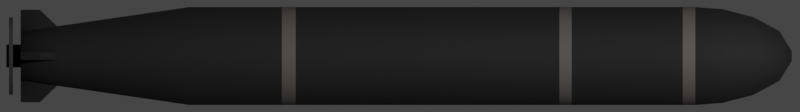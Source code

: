 # Source: mk70.blend  (saved by Blender 2.93.20; exported with 4.5.12 LTS)
import bpy
from mathutils import Matrix  # noqa: F401  (used for matrix-valued properties, if any)

bpy.ops.wm.read_factory_settings(use_empty=True)
scene = bpy.context.scene
scene.name = 'Scene'

# ---- collections
col_collection = bpy.data.collections.new('Collection'); scene.collection.children.link(col_collection)

# ---- materials (node trees are filled in below, after node groups)
mat_black = bpy.data.materials.new('Black')
mat_while = bpy.data.materials.new('While')
mat_gray = bpy.data.materials.new('Gray')

# ---- node groups
ng_mk48_shader = bpy.data.node_groups.new('Mk48 Shader', 'ShaderNodeTree')
_s = ng_mk48_shader.interface.new_socket(name='BSDF', in_out='OUTPUT', socket_type='NodeSocketShader')
_s = ng_mk48_shader.interface.new_socket(name='Color', in_out='INPUT', socket_type='NodeSocketColor')
_s.default_value = (0.2529, 0.2529, 0.2529, 1.0)
_s = ng_mk48_shader.interface.new_socket(name='Roughness', in_out='INPUT', socket_type='NodeSocketFloat')
_s.subtype = 'FACTOR'
_s.default_value = 0.5
_s.min_value = 0.0
_s.max_value = 1.0
_s = ng_mk48_shader.interface.new_socket(name='Metallic', in_out='INPUT', socket_type='NodeSocketFloat')
_s.subtype = 'FACTOR'
_s.default_value = 1.0
_s.min_value = 0.0
_s.max_value = 1.0
_N = ng_mk48_shader.nodes; _L = ng_mk48_shader.links
n0 = _N.new('NodeGroupOutput'); n0.name = 'Group Output'; n0.location = (421, 0)
n1 = _N.new('ShaderNodeBsdfPrincipled'); n1.name = 'Principled BSDF'; n1.location = (131, 46)
n1.distribution = 'GGX'
n1.subsurface_method = 'BURLEY'
n1.inputs[3].default_value = 1.45
n1.inputs[27].default_value = (0.0, 0.0, 0.0, 1.0)
n1.inputs[28].default_value = 1.0
n2 = _N.new('ShaderNodeAmbientOcclusion'); n2.name = 'Ambient Occlusion'; n2.location = (-85, 128)
n2.samples = 8
n3 = _N.new('ShaderNodeBevel'); n3.name = 'Bevel'; n3.location = (-265, -248)
n3.inputs[0].default_value = 0.1
n4 = _N.new('NodeGroupInput'); n4.name = 'Mk48 Shader'; n4.location = (-468, -27)
n5 = _N.new('ShaderNodeNewGeometry'); n5.name = 'Geometry'; n5.location = (-875, -245)
n6 = _N.new('ShaderNodeBump'); n6.name = 'Bump'; n6.location = (-470, -299)
n6.inputs[0].default_value = 0.01
n6.inputs[1].default_value = 1.0
n6.inputs[2].default_value = 1.0
n7 = _N.new('ShaderNodeTexNoise'); n7.name = 'Noise Texture'; n7.location = (-671, -234)
n7.inputs[2].default_value = 2.0
_L.new(n1.outputs[0], n0.inputs[0])
_L.new(n2.outputs[0], n1.inputs[0])
_L.new(n4.outputs[0], n2.inputs[0])
_L.new(n4.outputs[1], n1.inputs[2])
_L.new(n4.outputs[2], n1.inputs[1])
_L.new(n3.outputs[0], n2.inputs[2])
_L.new(n5.outputs[0], n7.inputs[0])
_L.new(n7.outputs[0], n6.inputs[3])
_L.new(n6.outputs[0], n3.inputs[1])
_L.new(n3.outputs[0], n1.inputs[5])
n0.is_active_output = True
ng_auto_smooth = bpy.data.node_groups.new('Auto Smooth', 'GeometryNodeTree')
_s = ng_auto_smooth.interface.new_socket(name='Geometry', in_out='OUTPUT', socket_type='NodeSocketGeometry')
_s = ng_auto_smooth.interface.new_socket(name='Geometry', in_out='INPUT', socket_type='NodeSocketGeometry')
_s = ng_auto_smooth.interface.new_socket(name='Angle', in_out='INPUT', socket_type='NodeSocketFloat')
_s.subtype = 'ANGLE'
_s.min_value = 0.0
_s.max_value = 3.142
ng_auto_smooth.is_modifier = True
_N = ng_auto_smooth.nodes; _L = ng_auto_smooth.links
n0 = _N.new('NodeGroupOutput'); n0.name = 'Group Output'; n0.location = (480, -100)
n1 = _N.new('NodeGroupInput'); n1.name = 'Group Input'; n1.location = (-420, -300)
n2 = _N.new('NodeGroupInput'); n2.name = 'Group Input.001'; n2.location = (-60, -100)
n3 = _N.new('GeometryNodeSetShadeSmooth'); n3.name = 'Set Shade Smooth'; n3.location = (120, -100)
n3.domain = 'EDGE'
n4 = _N.new('GeometryNodeSetShadeSmooth'); n4.name = 'Set Shade Smooth.001'; n4.location = (300, -100)
n5 = _N.new('GeometryNodeInputMeshEdgeAngle'); n5.name = 'Edge Angle'; n5.location = (-420, -220)
n6 = _N.new('GeometryNodeInputEdgeSmooth'); n6.name = 'Is Edge Smooth'; n6.location = (-60, -160)
n7 = _N.new('GeometryNodeInputShadeSmooth'); n7.name = 'Is Face Smooth'; n7.location = (-240, -340)
n8 = _N.new('FunctionNodeBooleanMath'); n8.name = 'Boolean Math'; n8.location = (-60, -220)
n9 = _N.new('FunctionNodeCompare'); n9.name = 'Compare'; n9.location = (-240, -180)
n9.operation = 'LESS_EQUAL'
_L.new(n5.outputs[0], n9.inputs[0])
_L.new(n4.outputs[0], n0.inputs[0])
_L.new(n1.outputs[1], n9.inputs[1])
_L.new(n9.outputs[0], n8.inputs[0])
_L.new(n7.outputs[0], n8.inputs[1])
_L.new(n2.outputs[0], n3.inputs[0])
_L.new(n6.outputs[0], n3.inputs[1])
_L.new(n3.outputs[0], n4.inputs[0])
_L.new(n8.outputs[0], n3.inputs[2])
n0.is_active_output = True

# ---- material node trees
mat_black.use_nodes = True; mat_black.node_tree.nodes.clear()
_N = mat_black.node_tree.nodes; _L = mat_black.node_tree.links
n0 = _N.new('ShaderNodeOutputMaterial'); n0.name = 'Material Output'; n0.location = (300, 300)
n1 = _N.new('ShaderNodeGroup'); n1.name = 'Mk48 Shader'; n1.location = (-18, 321)
n1.label = 'Mk48 Shader'
n1.node_tree = ng_mk48_shader
n1.inputs[0].default_value = (0.016, 0.016, 0.016, 1.0)
n1.inputs[1].default_value = 0.8
n1.inputs[2].default_value = 0.0
_L.new(n1.outputs[0], n0.inputs[0])
n0.is_active_output = True
mat_while.use_nodes = True; mat_while.node_tree.nodes.clear()
_N = mat_while.node_tree.nodes; _L = mat_while.node_tree.links
n0 = _N.new('ShaderNodeOutputMaterial'); n0.name = 'Material Output'; n0.location = (300, 300)
n1 = _N.new('ShaderNodeGroup'); n1.name = 'Mk48 Shader'; n1.location = (-18, 321)
n1.label = 'Mk48 Shader'
n1.node_tree = ng_mk48_shader
n1.inputs[0].default_value = (0.1282, 0.1162, 0.1097, 1.0)
n1.inputs[1].default_value = 0.7
n1.inputs[2].default_value = 0.0
_L.new(n1.outputs[0], n0.inputs[0])
n0.is_active_output = True
mat_gray.use_nodes = True; mat_gray.node_tree.nodes.clear()
_N = mat_gray.node_tree.nodes; _L = mat_gray.node_tree.links
n0 = _N.new('ShaderNodeOutputMaterial'); n0.name = 'Material Output'; n0.location = (300, 300)
n1 = _N.new('ShaderNodeGroup'); n1.name = 'Mk48 Shader'; n1.location = (-18, 321)
n1.label = 'Mk48 Shader'
n1.node_tree = ng_mk48_shader
n1.inputs[0].default_value = (0.09084, 0.1022, 0.09084, 1.0)
n1.inputs[1].default_value = 0.5
n1.inputs[2].default_value = 0.0
_L.new(n1.outputs[0], n0.inputs[0])
n0.is_active_output = True

# ---- world
world_world = bpy.data.worlds.new('World'); scene.world = world_world
world_world.use_sun_shadow = False
world_world.sun_shadow_jitter_overblur = 0.0

# ---- cameras
cam_camera = bpy.data.cameras.new('Camera')
cam_camera.type = 'ORTHO'
cam_camera.clip_end = 100.0
cam_camera.ortho_scale = 2.075

# ---- lights
light_light = bpy.data.lights.new('Light', 'POINT')
light_light.transmission_factor = 0.0
light_light.energy = 1000.0
light_light.shadow_soft_size = 0.1
light_light.shadow_maximum_resolution = 0.006
light_light.use_absolute_resolution = True

# ---- meshes
me_cylinder = bpy.data.meshes.new('Cylinder')
me_cylinder.from_pydata([(-1.333e-08, 0.02973, -1.0), (1.069e-08, 0.0127, 1.0), (0.005801, 0.02916, -1.0), (0.002478, 0.01246, 1.0), (0.01138, 0.02747, -1.0), (0.00486, 0.01173, 1.0), (0.01652, 0.02472, -1.0), (0.007056, 0.01056, 1.0), (0.02102, 0.02102, -1.0), (0.00898, 0.00898, 1.0), (0.02472, 0.01652, -1.0), (0.01056, 0.007056, 1.0), (0.02747, 0.01138, -1.0), (0.01173, 0.00486, 1.0), (0.02916, 0.005801, -1.0), (0.01246, 0.002478, 1.0), (0.02973, 1.731e-08, -1.0), (0.0127, 3.26e-08, 1.0), (0.02916, -0.005801, -1.0), (0.01246, -0.002478, 1.0), (0.02747, -0.01138, -1.0), (0.01173, -0.00486, 1.0), (0.02472, -0.01652, -1.0), (0.01056, -0.007056, 1.0), (0.02102, -0.02102, -1.0), (0.00898, -0.00898, 1.0), (0.01652, -0.02472, -1.0), (0.007056, -0.01056, 1.0), (0.01138, -0.02747, -1.0), (0.00486, -0.01173, 1.0), (0.005801, -0.02916, -1.0), (0.002478, -0.01246, 1.0), (-6.214e-09, -0.02973, -1.0), (6.551e-09, -0.0127, 1.0), (-0.005801, -0.02916, -1.0), (-0.002478, -0.01246, 1.0), (-0.01138, -0.02747, -1.0), (-0.00486, -0.01173, 1.0), (-0.01652, -0.02472, -1.0), (-0.007056, -0.01056, 1.0), (-0.02102, -0.02102, -1.0), (-0.00898, -0.00898, 1.0), (-0.02472, -0.01652, -1.0), (-0.01056, -0.007056, 1.0), (-0.02747, -0.01138, -1.0), (-0.01173, -0.00486, 1.0), (-0.02916, -0.005801, -1.0), (-0.01246, -0.002478, 1.0), (-0.02973, 4.855e-08, -1.0), (-0.0127, 4.39e-08, 1.0), (-0.02916, 0.005801, -1.0), (-0.01246, 0.002478, 1.0), (-0.02747, 0.01138, -1.0), (-0.01173, 0.00486, 1.0), (-0.02472, 0.01652, -1.0), (-0.01056, 0.007056, 1.0), (-0.02102, 0.02102, -1.0), (-0.00898, 0.00898, 1.0), (-0.01652, 0.02472, -1.0), (-0.007056, 0.01056, 1.0), (-0.01138, 0.02747, -1.0), (-0.00486, 0.01173, 1.0), (-0.005801, 0.02916, -1.0), (-0.002478, 0.01246, 1.0), (0.0, 0.127, 0.75), (0.02478, 0.1246, 0.75), (0.0486, 0.1173, 0.75), (0.07056, 0.1056, 0.75), (0.0898, 0.0898, 0.75), (0.1056, 0.07056, 0.75), (0.1173, 0.0486, 0.75), (0.1246, 0.02478, 0.75), (0.127, 9.588e-09, 0.75), (0.1246, -0.02478, 0.75), (0.1173, -0.0486, 0.75), (0.1056, -0.07056, 0.75), (0.0898, -0.0898, 0.75), (0.07056, -0.1056, 0.75), (0.0486, -0.1173, 0.75), (0.02478, -0.1246, 0.75), (-4.138e-08, -0.127, 0.75), (-0.02478, -0.1246, 0.75), (-0.0486, -0.1173, 0.75), (-0.07056, -0.1056, 0.75), (-0.0898, -0.0898, 0.75), (-0.1056, -0.07056, 0.75), (-0.1173, -0.0486, 0.75), (-0.1246, -0.02478, 0.75), (-0.127, 1.226e-07, 0.75), (-0.1246, 0.02478, 0.75), (-0.1173, 0.0486, 0.75), (-0.1056, 0.07056, 0.75), (-0.0898, 0.0898, 0.75), (-0.07056, 0.1056, 0.75), (-0.0486, 0.1173, 0.75), (-0.02478, 0.1246, 0.75), (5.023e-10, 0.1216, 0.8204), (2.441e-09, 0.1009, 0.9007), (5.836e-09, 0.06459, 0.9682), (0.0126, 0.06335, 0.9682), (0.01968, 0.09896, 0.9007), (0.02373, 0.1193, 0.8204), (0.02472, 0.05967, 0.9682), (0.03861, 0.09322, 0.9007), (0.04655, 0.1124, 0.8204), (0.03589, 0.05371, 0.9682), (0.05606, 0.0839, 0.9007), (0.06757, 0.1011, 0.8204), (0.04567, 0.04567, 0.9682), (0.07135, 0.07135, 0.9007), (0.086, 0.086, 0.8204), (0.05371, 0.03589, 0.9682), (0.0839, 0.05606, 0.9007), (0.1011, 0.06757, 0.8204), (0.05967, 0.02472, 0.9682), (0.09322, 0.03861, 0.9007), (0.1124, 0.04655, 0.8204), (0.06335, 0.0126, 0.9682), (0.09896, 0.01968, 0.9007), (0.1193, 0.02373, 0.8204), (0.06459, 2.215e-08, 0.9682), (0.1009, 1.484e-08, 0.9007), (0.1216, 1.067e-08, 0.8204), (0.06335, -0.0126, 0.9682), (0.09896, -0.01968, 0.9007), (0.1193, -0.02373, 0.8204), (0.05967, -0.02472, 0.9682), (0.09322, -0.03861, 0.9007), (0.1124, -0.04655, 0.8204), (0.05371, -0.03589, 0.9682), (0.0839, -0.05606, 0.9007), (0.1011, -0.06757, 0.8204), (0.04567, -0.04567, 0.9682), (0.07135, -0.07135, 0.9007), (0.086, -0.086, 0.8204), (0.03589, -0.05371, 0.9682), (0.05606, -0.0839, 0.9007), (0.06757, -0.1011, 0.8204), (0.02472, -0.05967, 0.9682), (0.03861, -0.09322, 0.9007), (0.04655, -0.1124, 0.8204), (0.0126, -0.06335, 0.9682), (0.01968, -0.09896, 0.9007), (0.02373, -0.1193, 0.8204), (-1.521e-08, -0.06459, 0.9682), (-3.044e-08, -0.1009, 0.9007), (-3.913e-08, -0.1216, 0.8204), (-0.0126, -0.06335, 0.9682), (-0.01968, -0.09896, 0.9007), (-0.02373, -0.1193, 0.8204), (-0.02472, -0.05967, 0.9682), (-0.03861, -0.09322, 0.9007), (-0.04655, -0.1124, 0.8204), (-0.03589, -0.05371, 0.9682), (-0.05606, -0.0839, 0.9007), (-0.06757, -0.1011, 0.8204), (-0.04567, -0.04567, 0.9682), (-0.07135, -0.07135, 0.9007), (-0.086, -0.086, 0.8204), (-0.05371, -0.03589, 0.9682), (-0.0839, -0.05606, 0.9007), (-0.1011, -0.06757, 0.8204), (-0.05967, -0.02472, 0.9682), (-0.09322, -0.03861, 0.9007), (-0.1124, -0.04655, 0.8204), (-0.06335, -0.0126, 0.9682), (-0.09896, -0.01968, 0.9007), (-0.1193, -0.02373, 0.8204), (-0.06459, 7.965e-08, 0.9682), (-0.1009, 1.047e-07, 0.9007), (-0.1216, 1.189e-07, 0.8204), (-0.06335, 0.0126, 0.9682), (-0.09896, 0.01968, 0.9007), (-0.1193, 0.02373, 0.8204), (-0.05967, 0.02472, 0.9682), (-0.09322, 0.03861, 0.9007), (-0.1124, 0.04655, 0.8204), (-0.05371, 0.03589, 0.9682), (-0.0839, 0.05606, 0.9007), (-0.1011, 0.06757, 0.8204), (-0.04567, 0.04567, 0.9682), (-0.07135, 0.07135, 0.9007), (-0.086, 0.08601, 0.8204), (-0.03589, 0.05371, 0.9682), (-0.05606, 0.0839, 0.9007), (-0.06757, 0.1011, 0.8204), (-0.02472, 0.05967, 0.9682), (-0.03861, 0.09322, 0.9007), (-0.04655, 0.1124, 0.8204), (-0.0126, 0.06335, 0.9682), (-0.01968, 0.09896, 0.9007), (-0.02373, 0.1193, 0.8204), (0.02478, 0.1246, -0.5625), (0.0486, 0.1173, -0.5625), (0.07056, 0.1056, -0.5625), (0.0898, 0.0898, -0.5625), (0.1056, 0.07056, -0.5625), (0.1173, 0.0486, -0.5625), (0.1246, 0.02478, -0.5625), (0.127, 9.588e-09, -0.5625), (0.1246, -0.02478, -0.5625), (0.1173, -0.0486, -0.5625), (0.1056, -0.07056, -0.5625), (0.0898, -0.0898, -0.5625), (0.07056, -0.1056, -0.5625), (0.0486, -0.1173, -0.5625), (0.02478, -0.1246, -0.5625), (-4.138e-08, -0.127, -0.5625), (-0.02478, -0.1246, -0.5625), (-0.0486, -0.1173, -0.5625), (-0.07056, -0.1056, -0.5625), (-0.0898, -0.0898, -0.5625), (-0.1056, -0.07056, -0.5625), (-0.1173, -0.0486, -0.5625), (-0.1246, -0.02478, -0.5625), (-0.127, 1.226e-07, -0.5625), (-0.1246, 0.02478, -0.5625), (-0.1173, 0.0486, -0.5625), (-0.1056, 0.07056, -0.5625), (-0.0898, 0.0898, -0.5625), (-0.07056, 0.1056, -0.5625), (-0.0486, 0.1173, -0.5625), (-0.02478, 0.1246, -0.5625), (0.0, 0.127, -0.5625), (3.986e-09, 0.0635, -1.0), (0.01239, 0.06228, -1.0), (0.0243, 0.05867, -1.0), (0.03528, 0.0528, -1.0), (0.0449, 0.0449, -1.0), (0.0528, 0.03528, -1.0), (0.05867, 0.0243, -1.0), (0.06228, 0.01239, -1.0), (0.0635, 2.249e-08, -1.0), (0.06228, -0.01239, -1.0), (0.05867, -0.0243, -1.0), (0.0528, -0.03528, -1.0), (0.0449, -0.0449, -1.0), (0.03528, -0.0528, -1.0), (0.0243, -0.05867, -1.0), (0.01239, -0.06228, -1.0), (-1.67e-08, -0.0635, -1.0), (-0.01239, -0.06228, -1.0), (-0.0243, -0.05867, -1.0), (-0.03528, -0.0528, -1.0), (-0.0449, -0.0449, -1.0), (-0.0528, -0.03528, -1.0), (-0.05867, -0.0243, -1.0), (-0.06228, -0.01239, -1.0), (-0.0635, 7.901e-08, -1.0), (-0.06228, 0.01239, -1.0), (-0.05867, 0.0243, -1.0), (-0.0528, 0.03528, -1.0), (-0.0449, 0.0449, -1.0), (-0.03528, 0.0528, -1.0), (-0.0243, 0.05867, -1.0), (-0.01239, 0.06228, -1.0), (-3.861e-08, 0.02973, -1.037), (0.005801, 0.02916, -1.037), (0.01138, 0.02747, -1.037), (0.01652, 0.02472, -1.037), (0.02102, 0.02102, -1.037), (0.02472, 0.01652, -1.037), (0.02747, 0.01138, -1.037), (0.02916, 0.005801, -1.037), (0.02973, 1.731e-08, -1.037), (0.02916, -0.005801, -1.037), (0.02747, -0.01138, -1.037), (0.02472, -0.01652, -1.037), (0.02102, -0.02102, -1.037), (0.01652, -0.02472, -1.037), (0.01138, -0.02747, -1.037), (0.005801, -0.02916, -1.037), (-3.15e-08, -0.02973, -1.037), (-0.005801, -0.02916, -1.037), (-0.01138, -0.02747, -1.037), (-0.01652, -0.02472, -1.037), (-0.02102, -0.02102, -1.037), (-0.02472, -0.01652, -1.037), (-0.02747, -0.01138, -1.037), (-0.02916, -0.005801, -1.037), (-0.02973, 4.855e-08, -1.037), (-0.02916, 0.005801, -1.037), (-0.02747, 0.01138, -1.037), (-0.02472, 0.01652, -1.037), (-0.02102, 0.02102, -1.037), (-0.01652, 0.02472, -1.037), (-0.01138, 0.02747, -1.037), (-0.005801, 0.02916, -1.037), (0.0, 0.127, 0.7172), (0.02478, 0.1246, 0.7172), (0.0486, 0.1173, 0.7172), (0.07056, 0.1056, 0.7172), (0.0898, 0.0898, 0.7172), (0.1056, 0.07056, 0.7172), (0.1173, 0.0486, 0.7172), (0.1246, 0.02478, 0.7172), (0.127, 9.588e-09, 0.7172), (0.1246, -0.02478, 0.7172), (0.1173, -0.0486, 0.7172), (0.1056, -0.07056, 0.7172), (0.0898, -0.0898, 0.7172), (0.07056, -0.1056, 0.7172), (0.0486, -0.1173, 0.7172), (0.02478, -0.1246, 0.7172), (-4.138e-08, -0.127, 0.7172), (-0.02478, -0.1246, 0.7172), (-0.0486, -0.1173, 0.7172), (-0.07056, -0.1056, 0.7172), (-0.0898, -0.0898, 0.7172), (-0.1056, -0.07056, 0.7172), (-0.1173, -0.0486, 0.7172), (-0.1246, -0.02478, 0.7172), (-0.127, 1.226e-07, 0.7172), (-0.1246, 0.02478, 0.7172), (-0.1173, 0.0486, 0.7172), (-0.1056, 0.07056, 0.7172), (-0.0898, 0.0898, 0.7172), (-0.07056, 0.1056, 0.7172), (-0.0486, 0.1173, 0.7172), (-0.02478, 0.1246, 0.7172), (0.02478, 0.1246, 0.3973), (0.0486, 0.1173, 0.3973), (0.07056, 0.1056, 0.3973), (0.0898, 0.0898, 0.3973), (0.1056, 0.07056, 0.3973), (0.1173, 0.0486, 0.3973), (0.1246, 0.02478, 0.3973), (0.127, 9.588e-09, 0.3973), (0.1246, -0.02478, 0.3973), (0.1173, -0.0486, 0.3973), (0.1056, -0.07056, 0.3973), (0.0898, -0.0898, 0.3973), (0.07056, -0.1056, 0.3973), (0.0486, -0.1173, 0.3973), (0.02478, -0.1246, 0.3973), (-4.138e-08, -0.127, 0.3973), (-0.02478, -0.1246, 0.3973), (-0.0486, -0.1173, 0.3973), (-0.07056, -0.1056, 0.3973), (-0.0898, -0.0898, 0.3973), (-0.1056, -0.07056, 0.3973), (-0.1173, -0.0486, 0.3973), (-0.1246, -0.02478, 0.3973), (-0.127, 1.226e-07, 0.3973), (-0.1246, 0.02478, 0.3973), (-0.1173, 0.0486, 0.3973), (-0.1056, 0.07056, 0.3973), (-0.0898, 0.0898, 0.3973), (-0.07056, 0.1056, 0.3973), (-0.0486, 0.1173, 0.3973), (-0.02478, 0.1246, 0.3973), (0.0, 0.127, 0.3973), (0.0, 0.127, 0.4293), (0.02478, 0.1246, 0.4293), (0.0486, 0.1173, 0.4293), (0.07056, 0.1056, 0.4293), (0.0898, 0.0898, 0.4293), (0.1056, 0.07056, 0.4293), (0.1173, 0.0486, 0.4293), (0.1246, 0.02478, 0.4293), (0.127, 9.588e-09, 0.4293), (0.1246, -0.02478, 0.4293), (0.1173, -0.0486, 0.4293), (0.1056, -0.07056, 0.4293), (0.0898, -0.0898, 0.4293), (0.07056, -0.1056, 0.4293), (0.0486, -0.1173, 0.4293), (0.02478, -0.1246, 0.4293), (-4.138e-08, -0.127, 0.4293), (-0.02478, -0.1246, 0.4293), (-0.0486, -0.1173, 0.4293), (-0.07056, -0.1056, 0.4293), (-0.0898, -0.0898, 0.4293), (-0.1056, -0.07056, 0.4293), (-0.1173, -0.0486, 0.4293), (-0.1246, -0.02478, 0.4293), (-0.127, 1.226e-07, 0.4293), (-0.1246, 0.02478, 0.4293), (-0.1173, 0.0486, 0.4293), (-0.1056, 0.07056, 0.4293), (-0.0898, 0.0898, 0.4293), (-0.07056, 0.1056, 0.4293), (-0.0486, 0.1173, 0.4293), (-0.02478, 0.1246, 0.4293), (0.02478, 0.1246, -0.3226), (0.0486, 0.1173, -0.3226), (0.07056, 0.1056, -0.3226), (0.0898, 0.0898, -0.3226), (0.1056, 0.07056, -0.3226), (0.1173, 0.0486, -0.3226), (0.1246, 0.02478, -0.3226), (0.127, 9.588e-09, -0.3226), (0.1246, -0.02478, -0.3226), (0.1173, -0.0486, -0.3226), (0.1056, -0.07056, -0.3226), (0.0898, -0.0898, -0.3226), (0.07056, -0.1056, -0.3226), (0.0486, -0.1173, -0.3226), (0.02478, -0.1246, -0.3226), (-4.138e-08, -0.127, -0.3226), (-0.02478, -0.1246, -0.3226), (-0.0486, -0.1173, -0.3226), (-0.07056, -0.1056, -0.3226), (-0.0898, -0.0898, -0.3226), (-0.1056, -0.07056, -0.3226), (-0.1173, -0.0486, -0.3226), (-0.1246, -0.02478, -0.3226), (-0.127, 1.226e-07, -0.3226), (-0.1246, 0.02478, -0.3226), (-0.1173, 0.0486, -0.3226), (-0.1056, 0.07056, -0.3226), (-0.0898, 0.0898, -0.3226), (-0.07056, 0.1056, -0.3226), (-0.0486, 0.1173, -0.3226), (-0.02478, 0.1246, -0.3226), (0.0, 0.127, -0.3226), (0.0, 0.127, -0.2866), (0.02478, 0.1246, -0.2866), (0.0486, 0.1173, -0.2866), (0.07056, 0.1056, -0.2866), (0.0898, 0.0898, -0.2866), (0.1056, 0.07056, -0.2866), (0.1173, 0.0486, -0.2866), (0.1246, 0.02478, -0.2866), (0.127, 9.588e-09, -0.2866), (0.1246, -0.02478, -0.2866), (0.1173, -0.0486, -0.2866), (0.1056, -0.07056, -0.2866), (0.0898, -0.0898, -0.2866), (0.07056, -0.1056, -0.2866), (0.0486, -0.1173, -0.2866), (0.02478, -0.1246, -0.2866), (-4.138e-08, -0.127, -0.2866), (-0.02478, -0.1246, -0.2866), (-0.0486, -0.1173, -0.2866), (-0.07056, -0.1056, -0.2866), (-0.0898, -0.0898, -0.2866), (-0.1056, -0.07056, -0.2866), (-0.1173, -0.0486, -0.2866), (-0.1246, -0.02478, -0.2866), (-0.127, 1.226e-07, -0.2866), (-0.1246, 0.02478, -0.2866), (-0.1173, 0.0486, -0.2866), (-0.1056, 0.07056, -0.2866), (-0.0898, 0.0898, -0.2866), (-0.07056, 0.1056, -0.2866), (-0.0486, 0.1173, -0.2866), (-0.02478, 0.1246, -0.2866)], [], [(98, 1, 3, 99), (99, 3, 5, 102), (102, 5, 7, 105), (105, 7, 9, 108), (108, 9, 11, 111), (111, 11, 13, 114), (114, 13, 15, 117), (117, 15, 17, 120), (120, 17, 19, 123), (123, 19, 21, 126), (126, 21, 23, 129), (129, 23, 25, 132), (132, 25, 27, 135), (135, 27, 29, 138), (138, 29, 31, 141), (141, 31, 33, 144), (144, 33, 35, 147), (147, 35, 37, 150), (150, 37, 39, 153), (153, 39, 41, 156), (156, 41, 43, 159), (159, 43, 45, 162), (162, 45, 47, 165), (165, 47, 49, 168), (168, 49, 51, 171), (171, 51, 53, 174), (174, 53, 55, 177), (177, 55, 57, 180), (180, 57, 59, 183), (183, 59, 61, 186), (3, 1, 63, 61, 59, 57, 55, 53, 51, 49, 47, 45, 43, 41, 39, 37, 35, 33, 31, 29, 27, 25, 23, 21, 19, 17, 15, 13, 11, 9, 7, 5), (186, 61, 63, 189), (189, 63, 1, 98), (20, 22, 267, 266), (319, 95, 64, 288), (318, 94, 95, 319), (317, 93, 94, 318), (316, 92, 93, 317), (315, 91, 92, 316), (314, 90, 91, 315), (313, 89, 90, 314), (312, 88, 89, 313), (311, 87, 88, 312), (310, 86, 87, 311), (309, 85, 86, 310), (308, 84, 85, 309), (307, 83, 84, 308), (306, 82, 83, 307), (305, 81, 82, 306), (304, 80, 81, 305), (303, 79, 80, 304), (302, 78, 79, 303), (301, 77, 78, 302), (300, 76, 77, 301), (299, 75, 76, 300), (298, 74, 75, 299), (297, 73, 74, 298), (296, 72, 73, 297), (295, 71, 72, 296), (294, 70, 71, 295), (293, 69, 70, 294), (292, 68, 69, 293), (291, 67, 68, 292), (290, 66, 67, 291), (289, 65, 66, 290), (288, 64, 65, 289), (95, 191, 96, 64), (191, 190, 97, 96), (190, 189, 98, 97), (94, 188, 191, 95), (188, 187, 190, 191), (187, 186, 189, 190), (93, 185, 188, 94), (185, 184, 187, 188), (184, 183, 186, 187), (92, 182, 185, 93), (182, 181, 184, 185), (181, 180, 183, 184), (91, 179, 182, 92), (179, 178, 181, 182), (178, 177, 180, 181), (90, 176, 179, 91), (176, 175, 178, 179), (175, 174, 177, 178), (89, 173, 176, 90), (173, 172, 175, 176), (172, 171, 174, 175), (88, 170, 173, 89), (170, 169, 172, 173), (169, 168, 171, 172), (87, 167, 170, 88), (167, 166, 169, 170), (166, 165, 168, 169), (86, 164, 167, 87), (164, 163, 166, 167), (163, 162, 165, 166), (85, 161, 164, 86), (161, 160, 163, 164), (160, 159, 162, 163), (84, 158, 161, 85), (158, 157, 160, 161), (157, 156, 159, 160), (83, 155, 158, 84), (155, 154, 157, 158), (154, 153, 156, 157), (82, 152, 155, 83), (152, 151, 154, 155), (151, 150, 153, 154), (81, 149, 152, 82), (149, 148, 151, 152), (148, 147, 150, 151), (80, 146, 149, 81), (146, 145, 148, 149), (145, 144, 147, 148), (79, 143, 146, 80), (143, 142, 145, 146), (142, 141, 144, 145), (78, 140, 143, 79), (140, 139, 142, 143), (139, 138, 141, 142), (77, 137, 140, 78), (137, 136, 139, 140), (136, 135, 138, 139), (76, 134, 137, 77), (134, 133, 136, 137), (133, 132, 135, 136), (75, 131, 134, 76), (131, 130, 133, 134), (130, 129, 132, 133), (74, 128, 131, 75), (128, 127, 130, 131), (127, 126, 129, 130), (73, 125, 128, 74), (125, 124, 127, 128), (124, 123, 126, 127), (72, 122, 125, 73), (122, 121, 124, 125), (121, 120, 123, 124), (71, 119, 122, 72), (119, 118, 121, 122), (118, 117, 120, 121), (70, 116, 119, 71), (116, 115, 118, 119), (115, 114, 117, 118), (69, 113, 116, 70), (113, 112, 115, 116), (112, 111, 114, 115), (68, 110, 113, 69), (110, 109, 112, 113), (109, 108, 111, 112), (67, 107, 110, 68), (107, 106, 109, 110), (106, 105, 108, 109), (66, 104, 107, 67), (104, 103, 106, 107), (103, 102, 105, 106), (65, 101, 104, 66), (101, 100, 103, 104), (100, 99, 102, 103), (64, 96, 101, 65), (96, 97, 100, 101), (97, 98, 99, 100), (224, 223, 192, 225), (225, 192, 193, 226), (226, 193, 194, 227), (227, 194, 195, 228), (228, 195, 196, 229), (229, 196, 197, 230), (230, 197, 198, 231), (231, 198, 199, 232), (232, 199, 200, 233), (233, 200, 201, 234), (234, 201, 202, 235), (235, 202, 203, 236), (236, 203, 204, 237), (237, 204, 205, 238), (238, 205, 206, 239), (239, 206, 207, 240), (240, 207, 208, 241), (241, 208, 209, 242), (242, 209, 210, 243), (243, 210, 211, 244), (244, 211, 212, 245), (245, 212, 213, 246), (246, 213, 214, 247), (247, 214, 215, 248), (248, 215, 216, 249), (249, 216, 217, 250), (250, 217, 218, 251), (251, 218, 219, 252), (252, 219, 220, 253), (253, 220, 221, 254), (254, 221, 222, 255), (255, 222, 223, 224), (2, 0, 224, 225), (4, 2, 225, 226), (6, 4, 226, 227), (8, 6, 227, 228), (10, 8, 228, 229), (12, 10, 229, 230), (14, 12, 230, 231), (16, 14, 231, 232), (18, 16, 232, 233), (20, 18, 233, 234), (22, 20, 234, 235), (24, 22, 235, 236), (26, 24, 236, 237), (28, 26, 237, 238), (30, 28, 238, 239), (32, 30, 239, 240), (34, 32, 240, 241), (36, 34, 241, 242), (38, 36, 242, 243), (40, 38, 243, 244), (42, 40, 244, 245), (44, 42, 245, 246), (46, 44, 246, 247), (48, 46, 247, 248), (50, 48, 248, 249), (52, 50, 249, 250), (54, 52, 250, 251), (56, 54, 251, 252), (58, 56, 252, 253), (60, 58, 253, 254), (62, 60, 254, 255), (0, 62, 255, 224), (256, 257, 258, 259, 260, 261, 262, 263, 264, 265, 266, 267, 268, 269, 270, 271, 272, 273, 274, 275, 276, 277, 278, 279, 280, 281, 282, 283, 284, 285, 286, 287), (48, 50, 281, 280), (22, 24, 268, 267), (50, 52, 282, 281), (24, 26, 269, 268), (52, 54, 283, 282), (26, 28, 270, 269), (0, 2, 257, 256), (54, 56, 284, 283), (28, 30, 271, 270), (2, 4, 258, 257), (56, 58, 285, 284), (30, 32, 272, 271), (4, 6, 259, 258), (58, 60, 286, 285), (32, 34, 273, 272), (6, 8, 260, 259), (60, 62, 287, 286), (34, 36, 274, 273), (8, 10, 261, 260), (62, 0, 256, 287), (36, 38, 275, 274), (10, 12, 262, 261), (38, 40, 276, 275), (12, 14, 263, 262), (40, 42, 277, 276), (14, 16, 264, 263), (42, 44, 278, 277), (16, 18, 265, 264), (44, 46, 279, 278), (18, 20, 266, 265), (46, 48, 280, 279), (352, 288, 289, 353), (353, 289, 290, 354), (354, 290, 291, 355), (355, 291, 292, 356), (356, 292, 293, 357), (357, 293, 294, 358), (358, 294, 295, 359), (359, 295, 296, 360), (360, 296, 297, 361), (361, 297, 298, 362), (362, 298, 299, 363), (363, 299, 300, 364), (364, 300, 301, 365), (365, 301, 302, 366), (366, 302, 303, 367), (367, 303, 304, 368), (368, 304, 305, 369), (369, 305, 306, 370), (370, 306, 307, 371), (371, 307, 308, 372), (372, 308, 309, 373), (373, 309, 310, 374), (374, 310, 311, 375), (375, 311, 312, 376), (376, 312, 313, 377), (377, 313, 314, 378), (378, 314, 315, 379), (379, 315, 316, 380), (380, 316, 317, 381), (381, 317, 318, 382), (382, 318, 319, 383), (383, 319, 288, 352), (447, 350, 351, 416), (446, 349, 350, 447), (445, 348, 349, 446), (444, 347, 348, 445), (443, 346, 347, 444), (442, 345, 346, 443), (441, 344, 345, 442), (440, 343, 344, 441), (439, 342, 343, 440), (438, 341, 342, 439), (437, 340, 341, 438), (436, 339, 340, 437), (435, 338, 339, 436), (434, 337, 338, 435), (433, 336, 337, 434), (432, 335, 336, 433), (431, 334, 335, 432), (430, 333, 334, 431), (429, 332, 333, 430), (428, 331, 332, 429), (427, 330, 331, 428), (426, 329, 330, 427), (425, 328, 329, 426), (424, 327, 328, 425), (423, 326, 327, 424), (422, 325, 326, 423), (421, 324, 325, 422), (420, 323, 324, 421), (419, 322, 323, 420), (418, 321, 322, 419), (417, 320, 321, 418), (416, 351, 320, 417), (350, 383, 352, 351), (349, 382, 383, 350), (348, 381, 382, 349), (347, 380, 381, 348), (346, 379, 380, 347), (345, 378, 379, 346), (344, 377, 378, 345), (343, 376, 377, 344), (342, 375, 376, 343), (341, 374, 375, 342), (340, 373, 374, 341), (339, 372, 373, 340), (338, 371, 372, 339), (337, 370, 371, 338), (336, 369, 370, 337), (335, 368, 369, 336), (334, 367, 368, 335), (333, 366, 367, 334), (332, 365, 366, 333), (331, 364, 365, 332), (330, 363, 364, 331), (329, 362, 363, 330), (328, 361, 362, 329), (327, 360, 361, 328), (326, 359, 360, 327), (325, 358, 359, 326), (324, 357, 358, 325), (323, 356, 357, 324), (322, 355, 356, 323), (321, 354, 355, 322), (320, 353, 354, 321), (351, 352, 353, 320), (223, 415, 384, 192), (192, 384, 385, 193), (193, 385, 386, 194), (194, 386, 387, 195), (195, 387, 388, 196), (196, 388, 389, 197), (197, 389, 390, 198), (198, 390, 391, 199), (199, 391, 392, 200), (200, 392, 393, 201), (201, 393, 394, 202), (202, 394, 395, 203), (203, 395, 396, 204), (204, 396, 397, 205), (205, 397, 398, 206), (206, 398, 399, 207), (207, 399, 400, 208), (208, 400, 401, 209), (209, 401, 402, 210), (210, 402, 403, 211), (211, 403, 404, 212), (212, 404, 405, 213), (213, 405, 406, 214), (214, 406, 407, 215), (215, 407, 408, 216), (216, 408, 409, 217), (217, 409, 410, 218), (218, 410, 411, 219), (219, 411, 412, 220), (220, 412, 413, 221), (221, 413, 414, 222), (222, 414, 415, 223), (415, 416, 417, 384), (384, 417, 418, 385), (385, 418, 419, 386), (386, 419, 420, 387), (387, 420, 421, 388), (388, 421, 422, 389), (389, 422, 423, 390), (390, 423, 424, 391), (391, 424, 425, 392), (392, 425, 426, 393), (393, 426, 427, 394), (394, 427, 428, 395), (395, 428, 429, 396), (396, 429, 430, 397), (397, 430, 431, 398), (398, 431, 432, 399), (399, 432, 433, 400), (400, 433, 434, 401), (401, 434, 435, 402), (402, 435, 436, 403), (403, 436, 437, 404), (404, 437, 438, 405), (405, 438, 439, 406), (406, 439, 440, 407), (407, 440, 441, 408), (408, 441, 442, 409), (409, 442, 443, 410), (410, 443, 444, 411), (411, 444, 445, 412), (412, 445, 446, 413), (413, 446, 447, 414), (414, 447, 416, 415)])
me_cylinder.polygons.foreach_set('use_smooth', [True] * 418)
me_cylinder.polygons.foreach_set('material_index', [0, 0, 0, 0, 0, 0, 0, 0, 0, 0, 0, 0, 0, 0, 0, 0, 0, 0, 0, 0, 0, 0, 0, 0, 0, 0, 0, 0, 0, 0, 0, 0, 0, 0, 1, 1, 1, 1, 1, 1, 1, 1, 1, 1, 1, 1, 1, 1, 1, 1, 1, 1, 1, 1, 1, 1, 1, 1, 1, 1, 1, 1, 1, 1, 1, 1, 0, 0, 0, 0, 0, 0, 0, 0, 0, 0, 0, 0, 0, 0, 0, 0, 0, 0, 0, 0, 0, 0, 0, 0, 0, 0, 0, 0, 0, 0, 0, 0, 0, 0, 0, 0, 0, 0, 0, 0, 0, 0, 0, 0, 0, 0, 0, 0, 0, 0, 0, 0, 0, 0, 0, 0, 0, 0, 0, 0, 0, 0, 0, 0, 0, 0, 0, 0, 0, 0, 0, 0, 0, 0, 0, 0, 0, 0, 0, 0, 0, 0, 0, 0, 0, 0, 0, 0, 0, 0, 0, 0, 0, 0, 0, 0, 0, 0, 0, 0, 0, 0, 0, 0, 0, 0, 0, 0, 0, 0, 0, 0, 0, 0, 0, 0, 0, 0, 0, 0, 0, 0, 0, 0, 0, 0, 0, 0, 0, 0, 0, 0, 0, 0, 0, 0, 0, 0, 0, 0, 0, 0, 0, 0, 0, 0, 0, 0, 0, 0, 0, 0, 0, 0, 0, 0, 0, 0, 0, 0, 0, 0, 0, 0, 0, 0, 0, 0, 0, 0, 0, 0, 0, 0, 0, 0, 0, 0, 0, 0, 0, 0, 0, 0, 0, 0, 0, 0, 0, 0, 0, 0, 0, 0, 0, 0, 0, 0, 0, 0, 0, 0, 0, 0, 0, 0, 0, 0, 0, 0, 0, 0, 0, 0, 0, 0, 0, 0, 0, 0, 0, 0, 0, 0, 0, 0, 0, 0, 0, 0, 0, 0, 0, 0, 0, 0, 0, 0, 0, 0, 0, 0, 0, 0, 0, 0, 0, 0, 0, 0, 0, 0, 0, 0, 0, 0, 1, 1, 1, 1, 1, 1, 1, 1, 1, 1, 1, 1, 1, 1, 1, 1, 1, 1, 1, 1, 1, 1, 1, 1, 1, 1, 1, 1, 1, 1, 1, 1, 0, 0, 0, 0, 0, 0, 0, 0, 0, 0, 0, 0, 0, 0, 0, 0, 0, 0, 0, 0, 0, 0, 0, 0, 0, 0, 0, 0, 0, 0, 0, 0, 1, 1, 1, 1, 1, 1, 1, 1, 1, 1, 1, 1, 1, 1, 1, 1, 1, 1, 1, 1, 1, 1, 1, 1, 1, 1, 1, 1, 1, 1, 1, 1])
_uv = me_cylinder.uv_layers.new(name='UVMap')
_uv.uv.foreach_set('vector', [1.0, 0.9844, 1.0, 1.0, 0.9688, 1.0, 0.9688, 0.9844, 0.9688, 0.9844, 0.9688, 1.0, 0.9375, 1.0, 0.9375, 0.9844, 0.9375, 0.9844, 0.9375, 1.0, 0.9062, 1.0, 0.9062, 0.9844, 0.9062, 0.9844, 0.9062, 1.0, 0.875, 1.0, 0.875, 0.9844, 0.875, 0.9844, 0.875, 1.0, 0.8438, 1.0, 0.8438, 0.9844, 0.8438, 0.9844, 0.8438, 1.0, 0.8125, 1.0, 0.8125, 0.9844, 0.8125, 0.9844, 0.8125, 1.0, 0.7812, 1.0, 0.7812, 0.9844, 0.7812, 0.9844, 0.7812, 1.0, 0.75, 1.0, 0.75, 0.9844, 0.75, 0.9844, 0.75, 1.0, 0.7188, 1.0, 0.7188, 0.9844, 0.7188, 0.9844, 0.7188, 1.0, 0.6875, 1.0, 0.6875, 0.9844, 0.6875, 0.9844, 0.6875, 1.0, 0.6562, 1.0, 0.6562, 0.9844, 0.6562, 0.9844, 0.6562, 1.0, 0.625, 1.0, 0.625, 0.9844, 0.625, 0.9844, 0.625, 1.0, 0.5938, 1.0, 0.5938, 0.9844, 0.5938, 0.9844, 0.5938, 1.0, 0.5625, 1.0, 0.5625, 0.9844, 0.5625, 0.9844, 0.5625, 1.0, 0.5312, 1.0, 0.5312, 0.9844, 0.5312, 0.9844, 0.5312, 1.0, 0.5, 1.0, 0.5, 0.9844, 0.5, 0.9844, 0.5, 1.0, 0.4688, 1.0, 0.4688, 0.9844, 0.4688, 0.9844, 0.4688, 1.0, 0.4375, 1.0, 0.4375, 0.9844, 0.4375, 0.9844, 0.4375, 1.0, 0.4062, 1.0, 0.4062, 0.9844, 0.4062, 0.9844, 0.4062, 1.0, 0.375, 1.0, 0.375, 0.9844, 0.375, 0.9844, 0.375, 1.0, 0.3438, 1.0, 0.3438, 0.9844, 0.3438, 0.9844, 0.3438, 1.0, 0.3125, 1.0, 0.3125, 0.9844, 0.3125, 0.9844, 0.3125, 1.0, 0.2812, 1.0, 0.2812, 0.9844, 0.2812, 0.9844, 0.2812, 1.0, 0.25, 1.0, 0.25, 0.9844, 0.25, 0.9844, 0.25, 1.0, 0.2188, 1.0, 0.2188, 0.9844, 0.2188, 0.9844, 0.2188, 1.0, 0.1875, 1.0, 0.1875, 0.9844, 0.1875, 0.9844, 0.1875, 1.0, 0.1562, 1.0, 0.1562, 0.9844, 0.1562, 0.9844, 0.1562, 1.0, 0.125, 1.0, 0.125, 0.9844, 0.125, 0.9844, 0.125, 1.0, 0.09375, 1.0, 0.09375, 0.9844, 0.09375, 0.9844, 0.09375, 1.0, 0.0625, 1.0, 0.0625, 0.9844, 0.2968, 0.4854, 0.25, 0.49, 0.2032, 0.4854, 0.1582, 0.4717, 0.1167, 0.4496, 0.08029, 0.4197, 0.05045, 0.3833, 0.02827, 0.3418, 0.01461, 0.2968, 0.01, 0.25, 0.01461, 0.2032, 0.02827, 0.1582, 0.05045, 0.1167, 0.08029, 0.08029, 0.1167, 0.05045, 0.1582, 0.02827, 0.2032, 0.01461, 0.25, 0.01, 0.2968, 0.01461, 0.3418, 0.02827, 0.3833, 0.05045, 0.4197, 0.08029, 0.4496, 0.1167, 0.4717, 0.1582, 0.4854, 0.2032, 0.49, 0.25, 0.4854, 0.2968, 0.4717, 0.3418, 0.4496, 0.3833, 0.4197, 0.4197, 0.3833, 0.4496, 0.3418, 0.4717, 0.0625, 0.9844, 0.0625, 1.0, 0.03125, 1.0, 0.03125, 0.9844, 0.03125, 0.9844, 0.03125, 1.0, 0.0, 1.0, 0.0, 0.9844, 0.8538, 0.207, 0.8434, 0.1876, 0.8434, 0.1876, 0.8538, 0.207, 0.03125, 0.9293, 0.03125, 0.9375, 0.0, 0.9375, 0.0, 0.9293, 0.0625, 0.9293, 0.0625, 0.9375, 0.03125, 0.9375, 0.03125, 0.9293, 0.09375, 0.9293, 0.09375, 0.9375, 0.0625, 0.9375, 0.0625, 0.9293, 0.125, 0.9293, 0.125, 0.9375, 0.09375, 0.9375, 0.09375, 0.9293, 0.1562, 0.9293, 0.1562, 0.9375, 0.125, 0.9375, 0.125, 0.9293, 0.1875, 0.9293, 0.1875, 0.9375, 0.1562, 0.9375, 0.1562, 0.9293, 0.2188, 0.9293, 0.2188, 0.9375, 0.1875, 0.9375, 0.1875, 0.9293, 0.25, 0.9293, 0.25, 0.9375, 0.2188, 0.9375, 0.2188, 0.9293, 0.2812, 0.9293, 0.2812, 0.9375, 0.25, 0.9375, 0.25, 0.9293, 0.3125, 0.9293, 0.3125, 0.9375, 0.2812, 0.9375, 0.2812, 0.9293, 0.3438, 0.9293, 0.3438, 0.9375, 0.3125, 0.9375, 0.3125, 0.9293, 0.375, 0.9293, 0.375, 0.9375, 0.3438, 0.9375, 0.3438, 0.9293, 0.4062, 0.9293, 0.4062, 0.9375, 0.375, 0.9375, 0.375, 0.9293, 0.4375, 0.9293, 0.4375, 0.9375, 0.4062, 0.9375, 0.4062, 0.9293, 0.4688, 0.9293, 0.4688, 0.9375, 0.4375, 0.9375, 0.4375, 0.9293, 0.5, 0.9293, 0.5, 0.9375, 0.4688, 0.9375, 0.4688, 0.9293, 0.5312, 0.9293, 0.5312, 0.9375, 0.5, 0.9375, 0.5, 0.9293, 0.5625, 0.9293, 0.5625, 0.9375, 0.5312, 0.9375, 0.5312, 0.9293, 0.5938, 0.9293, 0.5938, 0.9375, 0.5625, 0.9375, 0.5625, 0.9293, 0.625, 0.9293, 0.625, 0.9375, 0.5938, 0.9375, 0.5938, 0.9293, 0.6562, 0.9293, 0.6562, 0.9375, 0.625, 0.9375, 0.625, 0.9293, 0.6875, 0.9293, 0.6875, 0.9375, 0.6562, 0.9375, 0.6562, 0.9293, 0.7188, 0.9293, 0.7188, 0.9375, 0.6875, 0.9375, 0.6875, 0.9293, 0.75, 0.9293, 0.75, 0.9375, 0.7188, 0.9375, 0.7188, 0.9293, 0.7812, 0.9293, 0.7812, 0.9375, 0.75, 0.9375, 0.75, 0.9293, 0.8125, 0.9293, 0.8125, 0.9375, 0.7812, 0.9375, 0.7812, 0.9293, 0.8438, 0.9293, 0.8438, 0.9375, 0.8125, 0.9375, 0.8125, 0.9293, 0.875, 0.9293, 0.875, 0.9375, 0.8438, 0.9375, 0.8438, 0.9293, 0.9062, 0.9293, 0.9062, 0.9375, 0.875, 0.9375, 0.875, 0.9293, 0.9375, 0.9293, 0.9375, 0.9375, 0.9062, 0.9375, 0.9062, 0.9293, 0.9687, 0.9293, 0.9688, 0.9375, 0.9375, 0.9375, 0.9375, 0.9293, 1.0, 0.9293, 1.0, 0.9375, 0.9688, 0.9375, 0.9687, 0.9293, 0.03125, 0.9375, 0.03125, 0.9531, 0.0, 0.9531, 0.0, 0.9375, 0.03125, 0.9531, 0.03125, 0.9687, 0.0, 0.9688, 0.0, 0.9531, 0.03125, 0.9687, 0.03125, 0.9844, 0.0, 0.9844, 0.0, 0.9688, 0.0625, 0.9375, 0.0625, 0.9531, 0.03125, 0.9531, 0.03125, 0.9375, 0.0625, 0.9531, 0.0625, 0.9688, 0.03125, 0.9687, 0.03125, 0.9531, 0.0625, 0.9688, 0.0625, 0.9844, 0.03125, 0.9844, 0.03125, 0.9687, 0.09375, 0.9375, 0.09375, 0.9531, 0.0625, 0.9531, 0.0625, 0.9375, 0.09375, 0.9531, 0.09375, 0.9687, 0.0625, 0.9688, 0.0625, 0.9531, 0.09375, 0.9687, 0.09375, 0.9844, 0.0625, 0.9844, 0.0625, 0.9688, 0.125, 0.9375, 0.125, 0.9531, 0.09375, 0.9531, 0.09375, 0.9375, 0.125, 0.9531, 0.125, 0.9687, 0.09375, 0.9687, 0.09375, 0.9531, 0.125, 0.9687, 0.125, 0.9844, 0.09375, 0.9844, 0.09375, 0.9687, 0.1562, 0.9375, 0.1562, 0.9531, 0.125, 0.9531, 0.125, 0.9375, 0.1562, 0.9531, 0.1562, 0.9687, 0.125, 0.9687, 0.125, 0.9531, 0.1562, 0.9687, 0.1562, 0.9844, 0.125, 0.9844, 0.125, 0.9687, 0.1875, 0.9375, 0.1875, 0.9531, 0.1562, 0.9531, 0.1562, 0.9375, 0.1875, 0.9531, 0.1875, 0.9687, 0.1562, 0.9687, 0.1562, 0.9531, 0.1875, 0.9687, 0.1875, 0.9844, 0.1562, 0.9844, 0.1562, 0.9687, 0.2188, 0.9375, 0.2188, 0.9531, 0.1875, 0.9531, 0.1875, 0.9375, 0.2188, 0.9531, 0.2188, 0.9687, 0.1875, 0.9687, 0.1875, 0.9531, 0.2188, 0.9687, 0.2188, 0.9844, 0.1875, 0.9844, 0.1875, 0.9687, 0.25, 0.9375, 0.25, 0.9531, 0.2188, 0.9531, 0.2188, 0.9375, 0.25, 0.9531, 0.25, 0.9687, 0.2188, 0.9687, 0.2188, 0.9531, 0.25, 0.9687, 0.25, 0.9844, 0.2188, 0.9844, 0.2188, 0.9687, 0.2812, 0.9375, 0.2812, 0.9531, 0.25, 0.9531, 0.25, 0.9375, 0.2812, 0.9531, 0.2812, 0.9687, 0.25, 0.9687, 0.25, 0.9531, 0.2812, 0.9687, 0.2812, 0.9844, 0.25, 0.9844, 0.25, 0.9687, 0.3125, 0.9375, 0.3125, 0.9531, 0.2812, 0.9531, 0.2812, 0.9375, 0.3125, 0.9531, 0.3125, 0.9687, 0.2812, 0.9687, 0.2812, 0.9531, 0.3125, 0.9687, 0.3125, 0.9844, 0.2812, 0.9844, 0.2812, 0.9687, 0.3438, 0.9375, 0.3438, 0.9531, 0.3125, 0.9531, 0.3125, 0.9375, 0.3438, 0.9531, 0.3438, 0.9687, 0.3125, 0.9687, 0.3125, 0.9531, 0.3438, 0.9687, 0.3438, 0.9844, 0.3125, 0.9844, 0.3125, 0.9687, 0.375, 0.9375, 0.375, 0.9531, 0.3438, 0.9531, 0.3438, 0.9375, 0.375, 0.9531, 0.375, 0.9687, 0.3438, 0.9687, 0.3438, 0.9531, 0.375, 0.9687, 0.375, 0.9844, 0.3438, 0.9844, 0.3438, 0.9687, 0.4062, 0.9375, 0.4062, 0.9531, 0.375, 0.9531, 0.375, 0.9375, 0.4062, 0.9531, 0.4062, 0.9687, 0.375, 0.9687, 0.375, 0.9531, 0.4062, 0.9687, 0.4062, 0.9844, 0.375, 0.9844, 0.375, 0.9687, 0.4375, 0.9375, 0.4375, 0.9531, 0.4062, 0.9531, 0.4062, 0.9375, 0.4375, 0.9531, 0.4375, 0.9687, 0.4062, 0.9687, 0.4062, 0.9531, 0.4375, 0.9687, 0.4375, 0.9844, 0.4062, 0.9844, 0.4062, 0.9687, 0.4688, 0.9375, 0.4688, 0.9531, 0.4375, 0.9531, 0.4375, 0.9375, 0.4688, 0.9531, 0.4687, 0.9687, 0.4375, 0.9687, 0.4375, 0.9531, 0.4687, 0.9687, 0.4688, 0.9844, 0.4375, 0.9844, 0.4375, 0.9687, 0.5, 0.9375, 0.5, 0.9531, 0.4688, 0.9531, 0.4688, 0.9375, 0.5, 0.9531, 0.5, 0.9687, 0.4687, 0.9687, 0.4688, 0.9531, 0.5, 0.9687, 0.5, 0.9844, 0.4688, 0.9844, 0.4687, 0.9687, 0.5312, 0.9375, 0.5312, 0.9531, 0.5, 0.9531, 0.5, 0.9375, 0.5312, 0.9531, 0.5312, 0.9687, 0.5, 0.9687, 0.5, 0.9531, 0.5312, 0.9687, 0.5312, 0.9844, 0.5, 0.9844, 0.5, 0.9687, 0.5625, 0.9375, 0.5625, 0.9531, 0.5312, 0.9531, 0.5312, 0.9375, 0.5625, 0.9531, 0.5625, 0.9687, 0.5312, 0.9687, 0.5312, 0.9531, 0.5625, 0.9687, 0.5625, 0.9844, 0.5312, 0.9844, 0.5312, 0.9687, 0.5938, 0.9375, 0.5938, 0.9531, 0.5625, 0.9531, 0.5625, 0.9375, 0.5938, 0.9531, 0.5938, 0.9687, 0.5625, 0.9687, 0.5625, 0.9531, 0.5938, 0.9687, 0.5938, 0.9844, 0.5625, 0.9844, 0.5625, 0.9687, 0.625, 0.9375, 0.625, 0.9531, 0.5938, 0.9531, 0.5938, 0.9375, 0.625, 0.9531, 0.625, 0.9687, 0.5938, 0.9687, 0.5938, 0.9531, 0.625, 0.9687, 0.625, 0.9844, 0.5938, 0.9844, 0.5938, 0.9687, 0.6562, 0.9375, 0.6562, 0.9531, 0.625, 0.9531, 0.625, 0.9375, 0.6562, 0.9531, 0.6562, 0.9687, 0.625, 0.9687, 0.625, 0.9531, 0.6562, 0.9687, 0.6562, 0.9844, 0.625, 0.9844, 0.625, 0.9687, 0.6875, 0.9375, 0.6875, 0.9531, 0.6562, 0.9531, 0.6562, 0.9375, 0.6875, 0.9531, 0.6875, 0.9687, 0.6562, 0.9687, 0.6562, 0.9531, 0.6875, 0.9687, 0.6875, 0.9844, 0.6562, 0.9844, 0.6562, 0.9687, 0.7188, 0.9375, 0.7188, 0.9531, 0.6875, 0.9531, 0.6875, 0.9375, 0.7188, 0.9531, 0.7188, 0.9687, 0.6875, 0.9687, 0.6875, 0.9531, 0.7188, 0.9687, 0.7188, 0.9844, 0.6875, 0.9844, 0.6875, 0.9687, 0.75, 0.9375, 0.75, 0.9531, 0.7188, 0.9531, 0.7188, 0.9375, 0.75, 0.9531, 0.75, 0.9687, 0.7188, 0.9687, 0.7188, 0.9531, 0.75, 0.9687, 0.75, 0.9844, 0.7188, 0.9844, 0.7188, 0.9687, 0.7812, 0.9375, 0.7812, 0.9531, 0.75, 0.9531, 0.75, 0.9375, 0.7812, 0.9531, 0.7812, 0.9687, 0.75, 0.9687, 0.75, 0.9531, 0.7812, 0.9687, 0.7812, 0.9844, 0.75, 0.9844, 0.75, 0.9687, 0.8125, 0.9375, 0.8125, 0.9531, 0.7812, 0.9531, 0.7812, 0.9375, 0.8125, 0.9531, 0.8125, 0.9687, 0.7812, 0.9687, 0.7812, 0.9531, 0.8125, 0.9687, 0.8125, 0.9844, 0.7812, 0.9844, 0.7812, 0.9687, 0.8438, 0.9375, 0.8438, 0.9531, 0.8125, 0.9531, 0.8125, 0.9375, 0.8438, 0.9531, 0.8437, 0.9687, 0.8125, 0.9687, 0.8125, 0.9531, 0.8437, 0.9687, 0.8438, 0.9844, 0.8125, 0.9844, 0.8125, 0.9687, 0.875, 0.9375, 0.875, 0.9531, 0.8438, 0.9531, 0.8438, 0.9375, 0.875, 0.9531, 0.875, 0.9687, 0.8437, 0.9687, 0.8438, 0.9531, 0.875, 0.9687, 0.875, 0.9844, 0.8438, 0.9844, 0.8437, 0.9687, 0.9062, 0.9375, 0.9062, 0.9531, 0.875, 0.9531, 0.875, 0.9375, 0.9062, 0.9531, 0.9062, 0.9687, 0.875, 0.9687, 0.875, 0.9531, 0.9062, 0.9687, 0.9062, 0.9844, 0.875, 0.9844, 0.875, 0.9687, 0.9375, 0.9375, 0.9375, 0.9531, 0.9062, 0.9531, 0.9062, 0.9375, 0.9375, 0.9531, 0.9375, 0.9687, 0.9062, 0.9687, 0.9062, 0.9531, 0.9375, 0.9687, 0.9375, 0.9844, 0.9062, 0.9844, 0.9062, 0.9687, 0.9688, 0.9375, 0.9688, 0.9531, 0.9375, 0.9531, 0.9375, 0.9375, 0.9688, 0.9531, 0.9688, 0.9687, 0.9375, 0.9687, 0.9375, 0.9531, 0.9688, 0.9687, 0.9688, 0.9844, 0.9375, 0.9844, 0.9375, 0.9687, 1.0, 0.9375, 1.0, 0.9531, 0.9688, 0.9531, 0.9688, 0.9375, 1.0, 0.9531, 1.0, 0.9688, 0.9688, 0.9687, 0.9688, 0.9531, 1.0, 0.9688, 1.0, 0.9844, 0.9688, 0.9844, 0.9688, 0.9687, 1.0, 0.5, 1.0, 0.6094, 0.9688, 0.6094, 0.9688, 0.5, 0.9688, 0.5, 0.9688, 0.6094, 0.9375, 0.6094, 0.9375, 0.5, 0.9375, 0.5, 0.9375, 0.6094, 0.9062, 0.6094, 0.9062, 0.5, 0.9062, 0.5, 0.9062, 0.6094, 0.875, 0.6094, 0.875, 0.5, 0.875, 0.5, 0.875, 0.6094, 0.8438, 0.6094, 0.8438, 0.5, 0.8438, 0.5, 0.8438, 0.6094, 0.8125, 0.6094, 0.8125, 0.5, 0.8125, 0.5, 0.8125, 0.6094, 0.7812, 0.6094, 0.7812, 0.5, 0.7812, 0.5, 0.7812, 0.6094, 0.75, 0.6094, 0.75, 0.5, 0.75, 0.5, 0.75, 0.6094, 0.7188, 0.6094, 0.7188, 0.5, 0.7188, 0.5, 0.7188, 0.6094, 0.6875, 0.6094, 0.6875, 0.5, 0.6875, 0.5, 0.6875, 0.6094, 0.6562, 0.6094, 0.6562, 0.5, 0.6562, 0.5, 0.6562, 0.6094, 0.625, 0.6094, 0.625, 0.5, 0.625, 0.5, 0.625, 0.6094, 0.5938, 0.6094, 0.5938, 0.5, 0.5938, 0.5, 0.5938, 0.6094, 0.5625, 0.6094, 0.5625, 0.5, 0.5625, 0.5, 0.5625, 0.6094, 0.5312, 0.6094, 0.5312, 0.5, 0.5312, 0.5, 0.5312, 0.6094, 0.5, 0.6094, 0.5, 0.5, 0.5, 0.5, 0.5, 0.6094, 0.4688, 0.6094, 0.4688, 0.5, 0.4688, 0.5, 0.4688, 0.6094, 0.4375, 0.6094, 0.4375, 0.5, 0.4375, 0.5, 0.4375, 0.6094, 0.4062, 0.6094, 0.4062, 0.5, 0.4062, 0.5, 0.4062, 0.6094, 0.375, 0.6094, 0.375, 0.5, 0.375, 0.5, 0.375, 0.6094, 0.3438, 0.6094, 0.3438, 0.5, 0.3438, 0.5, 0.3438, 0.6094, 0.3125, 0.6094, 0.3125, 0.5, 0.3125, 0.5, 0.3125, 0.6094, 0.2812, 0.6094, 0.2812, 0.5, 0.2812, 0.5, 0.2812, 0.6094, 0.25, 0.6094, 0.25, 0.5, 0.25, 0.5, 0.25, 0.6094, 0.2188, 0.6094, 0.2188, 0.5, 0.2188, 0.5, 0.2188, 0.6094, 0.1875, 0.6094, 0.1875, 0.5, 0.1875, 0.5, 0.1875, 0.6094, 0.1562, 0.6094, 0.1562, 0.5, 0.1562, 0.5, 0.1562, 0.6094, 0.125, 0.6094, 0.125, 0.5, 0.125, 0.5, 0.125, 0.6094, 0.09375, 0.6094, 0.09375, 0.5, 0.09375, 0.5, 0.09375, 0.6094, 0.0625, 0.6094, 0.0625, 0.5, 0.0625, 0.5, 0.0625, 0.6094, 0.03125, 0.6094, 0.03125, 0.5, 0.03125, 0.5, 0.03125, 0.6094, 0.0, 0.6094, 0.0, 0.5, 0.7719, 0.3602, 0.75, 0.3624, 0.75, 0.49, 0.7968, 0.4854, 0.793, 0.3538, 0.7719, 0.3602, 0.7968, 0.4854, 0.8418, 0.4717, 0.8124, 0.3434, 0.793, 0.3538, 0.8418, 0.4717, 0.8833, 0.4496, 0.8295, 0.3295, 0.8124, 0.3434, 0.8833, 0.4496, 0.9197, 0.4197, 0.8434, 0.3124, 0.8295, 0.3295, 0.9197, 0.4197, 0.9496, 0.3833, 0.8538, 0.293, 0.8434, 0.3124, 0.9496, 0.3833, 0.9717, 0.3418, 0.8602, 0.2719, 0.8538, 0.293, 0.9717, 0.3418, 0.9854, 0.2968, 0.8624, 0.25, 0.8602, 0.2719, 0.9854, 0.2968, 0.99, 0.25, 0.8602, 0.2281, 0.8624, 0.25, 0.99, 0.25, 0.9854, 0.2032, 0.8538, 0.207, 0.8602, 0.2281, 0.9854, 0.2032, 0.9717, 0.1582, 0.8434, 0.1876, 0.8538, 0.207, 0.9717, 0.1582, 0.9496, 0.1167, 0.8295, 0.1705, 0.8434, 0.1876, 0.9496, 0.1167, 0.9197, 0.08029, 0.8124, 0.1566, 0.8295, 0.1705, 0.9197, 0.08029, 0.8833, 0.05045, 0.793, 0.1462, 0.8124, 0.1566, 0.8833, 0.05045, 0.8418, 0.02827, 0.7719, 0.1398, 0.793, 0.1462, 0.8418, 0.02827, 0.7968, 0.01461, 0.75, 0.1376, 0.7719, 0.1398, 0.7968, 0.01461, 0.75, 0.01, 0.7281, 0.1398, 0.75, 0.1376, 0.75, 0.01, 0.7032, 0.01461, 0.707, 0.1462, 0.7281, 0.1398, 0.7032, 0.01461, 0.6582, 0.02827, 0.6876, 0.1566, 0.707, 0.1462, 0.6582, 0.02827, 0.6167, 0.05045, 0.6705, 0.1705, 0.6876, 0.1566, 0.6167, 0.05045, 0.5803, 0.08029, 0.6566, 0.1876, 0.6705, 0.1705, 0.5803, 0.08029, 0.5504, 0.1167, 0.6462, 0.207, 0.6566, 0.1876, 0.5504, 0.1167, 0.5283, 0.1582, 0.6398, 0.2281, 0.6462, 0.207, 0.5283, 0.1582, 0.5146, 0.2032, 0.6376, 0.25, 0.6398, 0.2281, 0.5146, 0.2032, 0.51, 0.25, 0.6398, 0.2719, 0.6376, 0.25, 0.51, 0.25, 0.5146, 0.2968, 0.6462, 0.293, 0.6398, 0.2719, 0.5146, 0.2968, 0.5283, 0.3418, 0.6566, 0.3124, 0.6462, 0.293, 0.5283, 0.3418, 0.5504, 0.3833, 0.6705, 0.3295, 0.6566, 0.3124, 0.5504, 0.3833, 0.5803, 0.4197, 0.6876, 0.3434, 0.6705, 0.3295, 0.5803, 0.4197, 0.6167, 0.4496, 0.707, 0.3538, 0.6876, 0.3434, 0.6167, 0.4496, 0.6582, 0.4717, 0.7281, 0.3602, 0.707, 0.3538, 0.6582, 0.4717, 0.7032, 0.4854, 0.75, 0.3624, 0.7281, 0.3602, 0.7032, 0.4854, 0.75, 0.49, 0.75, 0.3624, 0.7719, 0.3602, 0.793, 0.3538, 0.8124, 0.3434, 0.8295, 0.3295, 0.8434, 0.3124, 0.8538, 0.293, 0.8602, 0.2719, 0.8624, 0.25, 0.8602, 0.2281, 0.8538, 0.207, 0.8434, 0.1876, 0.8295, 0.1705, 0.8124, 0.1566, 0.793, 0.1462, 0.7719, 0.1398, 0.75, 0.1376, 0.7281, 0.1398, 0.707, 0.1462, 0.6876, 0.1566, 0.6705, 0.1705, 0.6566, 0.1876, 0.6462, 0.207, 0.6398, 0.2281, 0.6376, 0.25, 0.6398, 0.2719, 0.6462, 0.293, 0.6566, 0.3124, 0.6705, 0.3295, 0.6876, 0.3434, 0.707, 0.3538, 0.7281, 0.3602, 0.6376, 0.25, 0.6398, 0.2719, 0.6398, 0.2719, 0.6376, 0.25, 0.8434, 0.1876, 0.8295, 0.1705, 0.8295, 0.1705, 0.8434, 0.1876, 0.6398, 0.2719, 0.6462, 0.293, 0.6462, 0.293, 0.6398, 0.2719, 0.8295, 0.1705, 0.8124, 0.1566, 0.8124, 0.1566, 0.8295, 0.1705, 0.6462, 0.293, 0.6566, 0.3124, 0.6566, 0.3124, 0.6462, 0.293, 0.8124, 0.1566, 0.793, 0.1462, 0.793, 0.1462, 0.8124, 0.1566, 0.75, 0.3624, 0.7719, 0.3602, 0.7719, 0.3602, 0.75, 0.3624, 0.6566, 0.3124, 0.6705, 0.3295, 0.6705, 0.3295, 0.6566, 0.3124, 0.793, 0.1462, 0.7719, 0.1398, 0.7719, 0.1398, 0.793, 0.1462, 0.7719, 0.3602, 0.793, 0.3538, 0.793, 0.3538, 0.7719, 0.3602, 0.6705, 0.3295, 0.6876, 0.3434, 0.6876, 0.3434, 0.6705, 0.3295, 0.7719, 0.1398, 0.75, 0.1376, 0.75, 0.1376, 0.7719, 0.1398, 0.793, 0.3538, 0.8124, 0.3434, 0.8124, 0.3434, 0.793, 0.3538, 0.6876, 0.3434, 0.707, 0.3538, 0.707, 0.3538, 0.6876, 0.3434, 0.75, 0.1376, 0.7281, 0.1398, 0.7281, 0.1398, 0.75, 0.1376, 0.8124, 0.3434, 0.8295, 0.3295, 0.8295, 0.3295, 0.8124, 0.3434, 0.707, 0.3538, 0.7281, 0.3602, 0.7281, 0.3602, 0.707, 0.3538, 0.7281, 0.1398, 0.707, 0.1462, 0.707, 0.1462, 0.7281, 0.1398, 0.8295, 0.3295, 0.8434, 0.3124, 0.8434, 0.3124, 0.8295, 0.3295, 0.7281, 0.3602, 0.75, 0.3624, 0.75, 0.3624, 0.7281, 0.3602, 0.707, 0.1462, 0.6876, 0.1566, 0.6876, 0.1566, 0.707, 0.1462, 0.8434, 0.3124, 0.8538, 0.293, 0.8538, 0.293, 0.8434, 0.3124, 0.6876, 0.1566, 0.6705, 0.1705, 0.6705, 0.1705, 0.6876, 0.1566, 0.8538, 0.293, 0.8602, 0.2719, 0.8602, 0.2719, 0.8538, 0.293, 0.6705, 0.1705, 0.6566, 0.1876, 0.6566, 0.1876, 0.6705, 0.1705, 0.8602, 0.2719, 0.8624, 0.25, 0.8624, 0.25, 0.8602, 0.2719, 0.6566, 0.1876, 0.6462, 0.207, 0.6462, 0.207, 0.6566, 0.1876, 0.8624, 0.25, 0.8602, 0.2281, 0.8602, 0.2281, 0.8624, 0.25, 0.6462, 0.207, 0.6398, 0.2281, 0.6398, 0.2281, 0.6462, 0.207, 0.8602, 0.2281, 0.8538, 0.207, 0.8538, 0.207, 0.8602, 0.2281, 0.6398, 0.2281, 0.6376, 0.25, 0.6376, 0.25, 0.6398, 0.2281, 1.0, 0.8573, 1.0, 0.9293, 0.9687, 0.9293, 0.9688, 0.8573, 0.9688, 0.8573, 0.9687, 0.9293, 0.9375, 0.9293, 0.9375, 0.8573, 0.9375, 0.8573, 0.9375, 0.9293, 0.9062, 0.9293, 0.9062, 0.8573, 0.9062, 0.8573, 0.9062, 0.9293, 0.875, 0.9293, 0.875, 0.8573, 0.875, 0.8573, 0.875, 0.9293, 0.8438, 0.9293, 0.8438, 0.8573, 0.8438, 0.8573, 0.8438, 0.9293, 0.8125, 0.9293, 0.8125, 0.8573, 0.8125, 0.8573, 0.8125, 0.9293, 0.7812, 0.9293, 0.7812, 0.8573, 0.7812, 0.8573, 0.7812, 0.9293, 0.75, 0.9293, 0.75, 0.8573, 0.75, 0.8573, 0.75, 0.9293, 0.7188, 0.9293, 0.7188, 0.8573, 0.7188, 0.8573, 0.7188, 0.9293, 0.6875, 0.9293, 0.6875, 0.8573, 0.6875, 0.8573, 0.6875, 0.9293, 0.6562, 0.9293, 0.6562, 0.8573, 0.6562, 0.8573, 0.6562, 0.9293, 0.625, 0.9293, 0.625, 0.8573, 0.625, 0.8573, 0.625, 0.9293, 0.5938, 0.9293, 0.5938, 0.8573, 0.5938, 0.8573, 0.5938, 0.9293, 0.5625, 0.9293, 0.5625, 0.8573, 0.5625, 0.8573, 0.5625, 0.9293, 0.5312, 0.9293, 0.5312, 0.8573, 0.5312, 0.8573, 0.5312, 0.9293, 0.5, 0.9293, 0.5, 0.8573, 0.5, 0.8573, 0.5, 0.9293, 0.4688, 0.9293, 0.4688, 0.8573, 0.4688, 0.8573, 0.4688, 0.9293, 0.4375, 0.9293, 0.4375, 0.8573, 0.4375, 0.8573, 0.4375, 0.9293, 0.4062, 0.9293, 0.4062, 0.8573, 0.4062, 0.8573, 0.4062, 0.9293, 0.375, 0.9293, 0.375, 0.8573, 0.375, 0.8573, 0.375, 0.9293, 0.3438, 0.9293, 0.3438, 0.8573, 0.3438, 0.8573, 0.3438, 0.9293, 0.3125, 0.9293, 0.3125, 0.8573, 0.3125, 0.8573, 0.3125, 0.9293, 0.2812, 0.9293, 0.2812, 0.8573, 0.2812, 0.8573, 0.2812, 0.9293, 0.25, 0.9293, 0.25, 0.8573, 0.25, 0.8573, 0.25, 0.9293, 0.2188, 0.9293, 0.2188, 0.8573, 0.2188, 0.8573, 0.2188, 0.9293, 0.1875, 0.9293, 0.1875, 0.8573, 0.1875, 0.8573, 0.1875, 0.9293, 0.1562, 0.9293, 0.1562, 0.8573, 0.1562, 0.8573, 0.1562, 0.9293, 0.125, 0.9293, 0.125, 0.8573, 0.125, 0.8573, 0.125, 0.9293, 0.09375, 0.9293, 0.09375, 0.8573, 0.09375, 0.8573, 0.09375, 0.9293, 0.0625, 0.9293, 0.0625, 0.8573, 0.0625, 0.8573, 0.0625, 0.9293, 0.03125, 0.9293, 0.03125, 0.8573, 0.03125, 0.8573, 0.03125, 0.9293, 0.0, 0.9293, 0.0, 0.8573, 0.03125, 0.6784, 0.03125, 0.8493, 0.0, 0.8493, 0.0, 0.6784, 0.0625, 0.6784, 0.0625, 0.8493, 0.03125, 0.8493, 0.03125, 0.6784, 0.09375, 0.6784, 0.09375, 0.8493, 0.0625, 0.8493, 0.0625, 0.6784, 0.125, 0.6784, 0.125, 0.8493, 0.09375, 0.8493, 0.09375, 0.6784, 0.1562, 0.6784, 0.1562, 0.8493, 0.125, 0.8493, 0.125, 0.6784, 0.1875, 0.6784, 0.1875, 0.8493, 0.1562, 0.8493, 0.1562, 0.6784, 0.2188, 0.6784, 0.2188, 0.8493, 0.1875, 0.8493, 0.1875, 0.6784, 0.25, 0.6784, 0.25, 0.8493, 0.2188, 0.8493, 0.2188, 0.6784, 0.2812, 0.6784, 0.2812, 0.8493, 0.25, 0.8493, 0.25, 0.6784, 0.3125, 0.6784, 0.3125, 0.8493, 0.2812, 0.8493, 0.2812, 0.6784, 0.3438, 0.6784, 0.3438, 0.8493, 0.3125, 0.8493, 0.3125, 0.6784, 0.375, 0.6784, 0.375, 0.8493, 0.3438, 0.8493, 0.3438, 0.6784, 0.4062, 0.6784, 0.4062, 0.8493, 0.375, 0.8493, 0.375, 0.6784, 0.4375, 0.6784, 0.4375, 0.8493, 0.4062, 0.8493, 0.4062, 0.6784, 0.4688, 0.6784, 0.4688, 0.8493, 0.4375, 0.8493, 0.4375, 0.6784, 0.5, 0.6784, 0.5, 0.8493, 0.4688, 0.8493, 0.4688, 0.6784, 0.5312, 0.6784, 0.5312, 0.8493, 0.5, 0.8493, 0.5, 0.6784, 0.5625, 0.6784, 0.5625, 0.8493, 0.5312, 0.8493, 0.5312, 0.6784, 0.5938, 0.6784, 0.5938, 0.8493, 0.5625, 0.8493, 0.5625, 0.6784, 0.625, 0.6784, 0.625, 0.8493, 0.5938, 0.8493, 0.5938, 0.6784, 0.6562, 0.6784, 0.6562, 0.8493, 0.625, 0.8493, 0.625, 0.6784, 0.6875, 0.6784, 0.6875, 0.8493, 0.6562, 0.8493, 0.6562, 0.6784, 0.7188, 0.6784, 0.7188, 0.8493, 0.6875, 0.8493, 0.6875, 0.6784, 0.75, 0.6784, 0.75, 0.8493, 0.7188, 0.8493, 0.7188, 0.6784, 0.7812, 0.6784, 0.7812, 0.8493, 0.75, 0.8493, 0.75, 0.6784, 0.8125, 0.6784, 0.8125, 0.8493, 0.7812, 0.8493, 0.7812, 0.6784, 0.8438, 0.6784, 0.8438, 0.8493, 0.8125, 0.8493, 0.8125, 0.6784, 0.875, 0.6784, 0.875, 0.8493, 0.8438, 0.8493, 0.8438, 0.6784, 0.9062, 0.6784, 0.9062, 0.8493, 0.875, 0.8493, 0.875, 0.6784, 0.9375, 0.6784, 0.9375, 0.8493, 0.9062, 0.8493, 0.9062, 0.6784, 0.9688, 0.6784, 0.9688, 0.8493, 0.9375, 0.8493, 0.9375, 0.6784, 1.0, 0.6784, 1.0, 0.8493, 0.9688, 0.8493, 0.9688, 0.6784, 0.03125, 0.8493, 0.03125, 0.8573, 0.0, 0.8573, 0.0, 0.8493, 0.0625, 0.8493, 0.0625, 0.8573, 0.03125, 0.8573, 0.03125, 0.8493, 0.09375, 0.8493, 0.09375, 0.8573, 0.0625, 0.8573, 0.0625, 0.8493, 0.125, 0.8493, 0.125, 0.8573, 0.09375, 0.8573, 0.09375, 0.8493, 0.1562, 0.8493, 0.1562, 0.8573, 0.125, 0.8573, 0.125, 0.8493, 0.1875, 0.8493, 0.1875, 0.8573, 0.1562, 0.8573, 0.1562, 0.8493, 0.2188, 0.8493, 0.2188, 0.8573, 0.1875, 0.8573, 0.1875, 0.8493, 0.25, 0.8493, 0.25, 0.8573, 0.2188, 0.8573, 0.2188, 0.8493, 0.2812, 0.8493, 0.2812, 0.8573, 0.25, 0.8573, 0.25, 0.8493, 0.3125, 0.8493, 0.3125, 0.8573, 0.2812, 0.8573, 0.2812, 0.8493, 0.3438, 0.8493, 0.3438, 0.8573, 0.3125, 0.8573, 0.3125, 0.8493, 0.375, 0.8493, 0.375, 0.8573, 0.3438, 0.8573, 0.3438, 0.8493, 0.4062, 0.8493, 0.4062, 0.8573, 0.375, 0.8573, 0.375, 0.8493, 0.4375, 0.8493, 0.4375, 0.8573, 0.4062, 0.8573, 0.4062, 0.8493, 0.4688, 0.8493, 0.4688, 0.8573, 0.4375, 0.8573, 0.4375, 0.8493, 0.5, 0.8493, 0.5, 0.8573, 0.4688, 0.8573, 0.4688, 0.8493, 0.5312, 0.8493, 0.5312, 0.8573, 0.5, 0.8573, 0.5, 0.8493, 0.5625, 0.8493, 0.5625, 0.8573, 0.5312, 0.8573, 0.5312, 0.8493, 0.5938, 0.8493, 0.5938, 0.8573, 0.5625, 0.8573, 0.5625, 0.8493, 0.625, 0.8493, 0.625, 0.8573, 0.5938, 0.8573, 0.5938, 0.8493, 0.6562, 0.8493, 0.6562, 0.8573, 0.625, 0.8573, 0.625, 0.8493, 0.6875, 0.8493, 0.6875, 0.8573, 0.6562, 0.8573, 0.6562, 0.8493, 0.7188, 0.8493, 0.7188, 0.8573, 0.6875, 0.8573, 0.6875, 0.8493, 0.75, 0.8493, 0.75, 0.8573, 0.7188, 0.8573, 0.7188, 0.8493, 0.7812, 0.8493, 0.7812, 0.8573, 0.75, 0.8573, 0.75, 0.8493, 0.8125, 0.8493, 0.8125, 0.8573, 0.7812, 0.8573, 0.7812, 0.8493, 0.8438, 0.8493, 0.8438, 0.8573, 0.8125, 0.8573, 0.8125, 0.8493, 0.875, 0.8493, 0.875, 0.8573, 0.8438, 0.8573, 0.8438, 0.8493, 0.9062, 0.8493, 0.9062, 0.8573, 0.875, 0.8573, 0.875, 0.8493, 0.9375, 0.8493, 0.9375, 0.8573, 0.9062, 0.8573, 0.9062, 0.8493, 0.9688, 0.8493, 0.9688, 0.8573, 0.9375, 0.8573, 0.9375, 0.8493, 1.0, 0.8493, 1.0, 0.8573, 0.9688, 0.8573, 0.9688, 0.8493, 1.0, 0.6094, 1.0, 0.6694, 0.9688, 0.6694, 0.9688, 0.6094, 0.9688, 0.6094, 0.9688, 0.6694, 0.9375, 0.6694, 0.9375, 0.6094, 0.9375, 0.6094, 0.9375, 0.6694, 0.9062, 0.6694, 0.9062, 0.6094, 0.9062, 0.6094, 0.9062, 0.6694, 0.875, 0.6694, 0.875, 0.6094, 0.875, 0.6094, 0.875, 0.6694, 0.8438, 0.6694, 0.8438, 0.6094, 0.8438, 0.6094, 0.8438, 0.6694, 0.8125, 0.6694, 0.8125, 0.6094, 0.8125, 0.6094, 0.8125, 0.6694, 0.7812, 0.6694, 0.7812, 0.6094, 0.7812, 0.6094, 0.7812, 0.6694, 0.75, 0.6694, 0.75, 0.6094, 0.75, 0.6094, 0.75, 0.6694, 0.7188, 0.6694, 0.7188, 0.6094, 0.7188, 0.6094, 0.7188, 0.6694, 0.6875, 0.6694, 0.6875, 0.6094, 0.6875, 0.6094, 0.6875, 0.6694, 0.6562, 0.6694, 0.6562, 0.6094, 0.6562, 0.6094, 0.6562, 0.6694, 0.625, 0.6694, 0.625, 0.6094, 0.625, 0.6094, 0.625, 0.6694, 0.5938, 0.6694, 0.5938, 0.6094, 0.5938, 0.6094, 0.5938, 0.6694, 0.5625, 0.6694, 0.5625, 0.6094, 0.5625, 0.6094, 0.5625, 0.6694, 0.5312, 0.6694, 0.5312, 0.6094, 0.5312, 0.6094, 0.5312, 0.6694, 0.5, 0.6694, 0.5, 0.6094, 0.5, 0.6094, 0.5, 0.6694, 0.4688, 0.6694, 0.4688, 0.6094, 0.4688, 0.6094, 0.4688, 0.6694, 0.4375, 0.6694, 0.4375, 0.6094, 0.4375, 0.6094, 0.4375, 0.6694, 0.4062, 0.6694, 0.4062, 0.6094, 0.4062, 0.6094, 0.4062, 0.6694, 0.375, 0.6694, 0.375, 0.6094, 0.375, 0.6094, 0.375, 0.6694, 0.3438, 0.6694, 0.3438, 0.6094, 0.3438, 0.6094, 0.3438, 0.6694, 0.3125, 0.6694, 0.3125, 0.6094, 0.3125, 0.6094, 0.3125, 0.6694, 0.2812, 0.6694, 0.2812, 0.6094, 0.2812, 0.6094, 0.2812, 0.6694, 0.25, 0.6694, 0.25, 0.6094, 0.25, 0.6094, 0.25, 0.6694, 0.2188, 0.6694, 0.2188, 0.6094, 0.2188, 0.6094, 0.2188, 0.6694, 0.1875, 0.6694, 0.1875, 0.6094, 0.1875, 0.6094, 0.1875, 0.6694, 0.1562, 0.6694, 0.1562, 0.6094, 0.1562, 0.6094, 0.1562, 0.6694, 0.125, 0.6694, 0.125, 0.6094, 0.125, 0.6094, 0.125, 0.6694, 0.09375, 0.6694, 0.09375, 0.6094, 0.09375, 0.6094, 0.09375, 0.6694, 0.0625, 0.6694, 0.0625, 0.6094, 0.0625, 0.6094, 0.0625, 0.6694, 0.03125, 0.6694, 0.03125, 0.6094, 0.03125, 0.6094, 0.03125, 0.6694, 0.0, 0.6694, 0.0, 0.6094, 1.0, 0.6694, 1.0, 0.6784, 0.9688, 0.6784, 0.9688, 0.6694, 0.9688, 0.6694, 0.9688, 0.6784, 0.9375, 0.6784, 0.9375, 0.6694, 0.9375, 0.6694, 0.9375, 0.6784, 0.9062, 0.6784, 0.9062, 0.6694, 0.9062, 0.6694, 0.9062, 0.6784, 0.875, 0.6784, 0.875, 0.6694, 0.875, 0.6694, 0.875, 0.6784, 0.8438, 0.6784, 0.8438, 0.6694, 0.8438, 0.6694, 0.8438, 0.6784, 0.8125, 0.6784, 0.8125, 0.6694, 0.8125, 0.6694, 0.8125, 0.6784, 0.7812, 0.6784, 0.7812, 0.6694, 0.7812, 0.6694, 0.7812, 0.6784, 0.75, 0.6784, 0.75, 0.6694, 0.75, 0.6694, 0.75, 0.6784, 0.7188, 0.6784, 0.7188, 0.6694, 0.7188, 0.6694, 0.7188, 0.6784, 0.6875, 0.6784, 0.6875, 0.6694, 0.6875, 0.6694, 0.6875, 0.6784, 0.6562, 0.6784, 0.6562, 0.6694, 0.6562, 0.6694, 0.6562, 0.6784, 0.625, 0.6784, 0.625, 0.6694, 0.625, 0.6694, 0.625, 0.6784, 0.5938, 0.6784, 0.5938, 0.6694, 0.5938, 0.6694, 0.5938, 0.6784, 0.5625, 0.6784, 0.5625, 0.6694, 0.5625, 0.6694, 0.5625, 0.6784, 0.5312, 0.6784, 0.5312, 0.6694, 0.5312, 0.6694, 0.5312, 0.6784, 0.5, 0.6784, 0.5, 0.6694, 0.5, 0.6694, 0.5, 0.6784, 0.4688, 0.6784, 0.4688, 0.6694, 0.4688, 0.6694, 0.4688, 0.6784, 0.4375, 0.6784, 0.4375, 0.6694, 0.4375, 0.6694, 0.4375, 0.6784, 0.4062, 0.6784, 0.4062, 0.6694, 0.4062, 0.6694, 0.4062, 0.6784, 0.375, 0.6784, 0.375, 0.6694, 0.375, 0.6694, 0.375, 0.6784, 0.3438, 0.6784, 0.3438, 0.6694, 0.3438, 0.6694, 0.3438, 0.6784, 0.3125, 0.6784, 0.3125, 0.6694, 0.3125, 0.6694, 0.3125, 0.6784, 0.2812, 0.6784, 0.2812, 0.6694, 0.2812, 0.6694, 0.2812, 0.6784, 0.25, 0.6784, 0.25, 0.6694, 0.25, 0.6694, 0.25, 0.6784, 0.2188, 0.6784, 0.2188, 0.6694, 0.2188, 0.6694, 0.2188, 0.6784, 0.1875, 0.6784, 0.1875, 0.6694, 0.1875, 0.6694, 0.1875, 0.6784, 0.1562, 0.6784, 0.1562, 0.6694, 0.1562, 0.6694, 0.1562, 0.6784, 0.125, 0.6784, 0.125, 0.6694, 0.125, 0.6694, 0.125, 0.6784, 0.09375, 0.6784, 0.09375, 0.6694, 0.09375, 0.6694, 0.09375, 0.6784, 0.0625, 0.6784, 0.0625, 0.6694, 0.0625, 0.6694, 0.0625, 0.6784, 0.03125, 0.6784, 0.03125, 0.6694, 0.03125, 0.6694, 0.03125, 0.6784, 0.0, 0.6784, 0.0, 0.6694])
me_cylinder.materials.append(mat_black)
me_cylinder.materials.append(mat_while)
me_cylinder.use_remesh_fix_poles = True
me_cylinder.use_remesh_preserve_attributes = False
me_cylinder.use_mirror_vertex_groups = False
me_cylinder.update()
me_cylinder_001 = bpy.data.meshes.new('Cylinder.001')
me_cylinder_001.from_pydata([(0.0, 0.1, -0.005), (0.0, 0.1, 0.005), (0.01951, 0.09808, -0.005), (0.01951, 0.09808, 0.005), (0.03827, 0.09239, -0.005), (0.03827, 0.09239, 0.005), (0.05556, 0.08315, -0.005), (0.05556, 0.08315, 0.005), (0.07071, 0.07071, -0.005), (0.07071, 0.07071, 0.005), (0.08315, 0.05556, -0.005), (0.08315, 0.05556, 0.005), (0.09239, 0.03827, -0.005), (0.09239, 0.03827, 0.005), (0.09808, 0.01951, -0.005), (0.09808, 0.01951, 0.005), (0.1, 7.55e-09, -0.005), (0.1, 7.55e-09, 0.005), (0.09808, -0.01951, -0.005), (0.09808, -0.01951, 0.005), (0.09239, -0.03827, -0.005), (0.09239, -0.03827, 0.005), (0.08315, -0.05556, -0.005), (0.08315, -0.05556, 0.005), (0.07071, -0.07071, -0.005), (0.07071, -0.07071, 0.005), (0.05556, -0.08315, -0.005), (0.05556, -0.08315, 0.005), (0.03827, -0.09239, -0.005), (0.03827, -0.09239, 0.005), (0.01951, -0.09808, -0.005), (0.01951, -0.09808, 0.005), (-3.258e-08, -0.1, -0.005), (-3.258e-08, -0.1, 0.005), (-0.01951, -0.09808, -0.005), (-0.01951, -0.09808, 0.005), (-0.03827, -0.09239, -0.005), (-0.03827, -0.09239, 0.005), (-0.05556, -0.08315, -0.005), (-0.05556, -0.08315, 0.005), (-0.07071, -0.07071, -0.005), (-0.07071, -0.07071, 0.005), (-0.08315, -0.05556, -0.005), (-0.08315, -0.05556, 0.005), (-0.09239, -0.03827, -0.005), (-0.09239, -0.03827, 0.005), (-0.09808, -0.01951, -0.005), (-0.09808, -0.01951, 0.005), (-0.1, 9.656e-08, -0.005), (-0.1, 9.656e-08, 0.005), (-0.09808, 0.01951, -0.005), (-0.09808, 0.01951, 0.005), (-0.09239, 0.03827, -0.005), (-0.09239, 0.03827, 0.005), (-0.08315, 0.05556, -0.005), (-0.08315, 0.05556, 0.005), (-0.07071, 0.07071, -0.005), (-0.07071, 0.07071, 0.005), (-0.05556, 0.08315, -0.005), (-0.05556, 0.08315, 0.005), (-0.03827, 0.09239, -0.005), (-0.03827, 0.09239, 0.005), (-0.01951, 0.09808, -0.005), (-0.01951, 0.09808, 0.005)], [], [(0, 1, 3, 2), (2, 3, 5, 4), (4, 5, 7, 6), (6, 7, 9, 8), (8, 9, 11, 10), (10, 11, 13, 12), (12, 13, 15, 14), (14, 15, 17, 16), (16, 17, 19, 18), (18, 19, 21, 20), (20, 21, 23, 22), (22, 23, 25, 24), (24, 25, 27, 26), (26, 27, 29, 28), (28, 29, 31, 30), (30, 31, 33, 32), (32, 33, 35, 34), (34, 35, 37, 36), (36, 37, 39, 38), (38, 39, 41, 40), (40, 41, 43, 42), (42, 43, 45, 44), (44, 45, 47, 46), (46, 47, 49, 48), (48, 49, 51, 50), (50, 51, 53, 52), (52, 53, 55, 54), (54, 55, 57, 56), (56, 57, 59, 58), (58, 59, 61, 60), (3, 1, 63, 61, 59, 57, 55, 53, 51, 49, 47, 45, 43, 41, 39, 37, 35, 33, 31, 29, 27, 25, 23, 21, 19, 17, 15, 13, 11, 9, 7, 5), (60, 61, 63, 62), (62, 63, 1, 0), (0, 2, 4, 6, 8, 10, 12, 14, 16, 18, 20, 22, 24, 26, 28, 30, 32, 34, 36, 38, 40, 42, 44, 46, 48, 50, 52, 54, 56, 58, 60, 62)])
me_cylinder_001.polygons.foreach_set('use_smooth', [True] * 34)
_uv = me_cylinder_001.uv_layers.new(name='UVMap')
_uv.uv.foreach_set('vector', [1.0, 0.5, 1.0, 1.0, 0.9688, 1.0, 0.9688, 0.5, 0.9688, 0.5, 0.9688, 1.0, 0.9375, 1.0, 0.9375, 0.5, 0.9375, 0.5, 0.9375, 1.0, 0.9062, 1.0, 0.9062, 0.5, 0.9062, 0.5, 0.9062, 1.0, 0.875, 1.0, 0.875, 0.5, 0.875, 0.5, 0.875, 1.0, 0.8438, 1.0, 0.8438, 0.5, 0.8438, 0.5, 0.8438, 1.0, 0.8125, 1.0, 0.8125, 0.5, 0.8125, 0.5, 0.8125, 1.0, 0.7812, 1.0, 0.7812, 0.5, 0.7812, 0.5, 0.7812, 1.0, 0.75, 1.0, 0.75, 0.5, 0.75, 0.5, 0.75, 1.0, 0.7188, 1.0, 0.7188, 0.5, 0.7188, 0.5, 0.7188, 1.0, 0.6875, 1.0, 0.6875, 0.5, 0.6875, 0.5, 0.6875, 1.0, 0.6562, 1.0, 0.6562, 0.5, 0.6562, 0.5, 0.6562, 1.0, 0.625, 1.0, 0.625, 0.5, 0.625, 0.5, 0.625, 1.0, 0.5938, 1.0, 0.5938, 0.5, 0.5938, 0.5, 0.5938, 1.0, 0.5625, 1.0, 0.5625, 0.5, 0.5625, 0.5, 0.5625, 1.0, 0.5312, 1.0, 0.5312, 0.5, 0.5312, 0.5, 0.5312, 1.0, 0.5, 1.0, 0.5, 0.5, 0.5, 0.5, 0.5, 1.0, 0.4688, 1.0, 0.4688, 0.5, 0.4688, 0.5, 0.4688, 1.0, 0.4375, 1.0, 0.4375, 0.5, 0.4375, 0.5, 0.4375, 1.0, 0.4062, 1.0, 0.4062, 0.5, 0.4062, 0.5, 0.4062, 1.0, 0.375, 1.0, 0.375, 0.5, 0.375, 0.5, 0.375, 1.0, 0.3438, 1.0, 0.3438, 0.5, 0.3438, 0.5, 0.3438, 1.0, 0.3125, 1.0, 0.3125, 0.5, 0.3125, 0.5, 0.3125, 1.0, 0.2812, 1.0, 0.2812, 0.5, 0.2812, 0.5, 0.2812, 1.0, 0.25, 1.0, 0.25, 0.5, 0.25, 0.5, 0.25, 1.0, 0.2188, 1.0, 0.2188, 0.5, 0.2188, 0.5, 0.2188, 1.0, 0.1875, 1.0, 0.1875, 0.5, 0.1875, 0.5, 0.1875, 1.0, 0.1562, 1.0, 0.1562, 0.5, 0.1562, 0.5, 0.1562, 1.0, 0.125, 1.0, 0.125, 0.5, 0.125, 0.5, 0.125, 1.0, 0.09375, 1.0, 0.09375, 0.5, 0.09375, 0.5, 0.09375, 1.0, 0.0625, 1.0, 0.0625, 0.5, 0.2968, 0.4854, 0.25, 0.49, 0.2032, 0.4854, 0.1582, 0.4717, 0.1167, 0.4496, 0.08029, 0.4197, 0.05045, 0.3833, 0.02827, 0.3418, 0.01461, 0.2968, 0.01, 0.25, 0.01461, 0.2032, 0.02827, 0.1582, 0.05045, 0.1167, 0.08029, 0.08029, 0.1167, 0.05045, 0.1582, 0.02827, 0.2032, 0.01461, 0.25, 0.01, 0.2968, 0.01461, 0.3418, 0.02827, 0.3833, 0.05045, 0.4197, 0.08029, 0.4496, 0.1167, 0.4717, 0.1582, 0.4854, 0.2032, 0.49, 0.25, 0.4854, 0.2968, 0.4717, 0.3418, 0.4496, 0.3833, 0.4197, 0.4197, 0.3833, 0.4496, 0.3418, 0.4717, 0.0625, 0.5, 0.0625, 1.0, 0.03125, 1.0, 0.03125, 0.5, 0.03125, 0.5, 0.03125, 1.0, 0.0, 1.0, 0.0, 0.5, 0.75, 0.49, 0.7968, 0.4854, 0.8418, 0.4717, 0.8833, 0.4496, 0.9197, 0.4197, 0.9496, 0.3833, 0.9717, 0.3418, 0.9854, 0.2968, 0.99, 0.25, 0.9854, 0.2032, 0.9717, 0.1582, 0.9496, 0.1167, 0.9197, 0.08029, 0.8833, 0.05045, 0.8418, 0.02827, 0.7968, 0.01461, 0.75, 0.01, 0.7032, 0.01461, 0.6582, 0.02827, 0.6167, 0.05045, 0.5803, 0.08029, 0.5504, 0.1167, 0.5283, 0.1582, 0.5146, 0.2032, 0.51, 0.25, 0.5146, 0.2968, 0.5283, 0.3418, 0.5504, 0.3833, 0.5803, 0.4197, 0.6167, 0.4496, 0.6582, 0.4717, 0.7032, 0.4854])
me_cylinder_001.materials.append(mat_gray)
me_cylinder_001.use_remesh_fix_poles = True
me_cylinder_001.use_remesh_preserve_attributes = False
me_cylinder_001.use_mirror_vertex_groups = False
me_cylinder_001.update()
me_cube_001 = bpy.data.meshes.new('Cube.001')
me_cube_001.from_pydata([(-0.05, -0.01, -0.12), (-0.05, -0.01, 0.12), (-0.05, 0.01, -0.12), (-0.05, 0.01, 0.12), (0.05, -0.01, -0.072), (0.05, -0.01, 0.072), (0.05, 0.01, -0.072), (0.05, 0.01, 0.072), (0.0, 0.01, -0.12), (0.0, 0.01, 0.12), (0.0, -0.01, -0.12), (0.0, -0.01, 0.12)], [], [(0, 1, 3, 2), (8, 9, 7, 6), (6, 7, 5, 4), (10, 11, 1, 0), (8, 6, 4, 10), (9, 3, 1, 11), (7, 9, 11, 5), (2, 8, 10, 0), (4, 5, 11, 10), (2, 3, 9, 8)])
_uv = me_cube_001.uv_layers.new(name='UVMap')
_uv.uv.foreach_set('vector', [0.375, 0.0, 0.625, 0.0, 0.625, 0.25, 0.375, 0.25, 0.375, 0.375, 0.625, 0.375, 0.625, 0.5, 0.375, 0.5, 0.375, 0.5, 0.625, 0.5, 0.625, 0.75, 0.375, 0.75, 0.375, 0.875, 0.625, 0.875, 0.625, 1.0, 0.375, 1.0, 0.25, 0.5, 0.375, 0.5, 0.375, 0.75, 0.25, 0.75, 0.75, 0.5, 0.875, 0.5, 0.875, 0.75, 0.75, 0.75, 0.625, 0.5, 0.75, 0.5, 0.75, 0.75, 0.625, 0.75, 0.125, 0.5, 0.25, 0.5, 0.25, 0.75, 0.125, 0.75, 0.375, 0.75, 0.625, 0.75, 0.625, 0.875, 0.375, 0.875, 0.375, 0.25, 0.625, 0.25, 0.625, 0.375, 0.375, 0.375])
me_cube_001.materials.append(mat_black)
me_cube_001.use_remesh_fix_poles = True
me_cube_001.use_remesh_preserve_attributes = False
me_cube_001.use_mirror_vertex_groups = False
me_cube_001.update()

# ---- objects
ob_light = bpy.data.objects.new('Light', light_light)
ob_camera = bpy.data.objects.new('Camera', cam_camera)
ob_cylinder = bpy.data.objects.new('Cylinder', me_cylinder)
ob_cylinder_001 = bpy.data.objects.new('Cylinder.001', me_cylinder_001)
ob_cube = bpy.data.objects.new('Cube', me_cube_001)
ob_cube_001 = bpy.data.objects.new('Cube.001', me_cube_001)
ob_lighting = bpy.data.objects.new('Lighting', None)

# ---- transforms, parenting, visibility, modifiers, constraints
ob_light.location = (4.076, 1.005, 5.904)
ob_light.rotation_euler = (0.6503, 0.05522, 1.866)
ob_light.lock_rotations_4d = False
ob_light.empty_display_type = 'ARROWS'
ob_light.color = (0.0, 0.0, 0.0, 0.0)
ob_light.lineart.crease_threshold = 0.0
ob_camera.location = (-0.01603, 0.0, 2.0)
ob_camera.lock_rotations_4d = False
ob_camera.empty_display_type = 'ARROWS'
ob_camera.color = (0.0, 0.0, 0.0, 0.0)
ob_camera.display_type = 'WIRE'
ob_camera.lineart.crease_threshold = 0.0
ob_cylinder.location = (0.0, 0.0, 0.0)
ob_cylinder.rotation_euler = (0.0, 1.571, 0.0)
ob_cylinder.lineart.crease_threshold = 0.0
_m = ob_cylinder.modifiers.new('Bevel', 'BEVEL')
_m.segments = 2
_m.limit_method = 'WEIGHT'
_m = ob_cylinder.modifiers.new('Auto Smooth', 'NODES')
_m.node_group = ng_auto_smooth
_gi = [s.identifier for s in ng_auto_smooth.interface.items_tree if s.item_type == 'SOCKET' and s.in_out == 'INPUT']
_m[_gi[1]] = 0.5969  # Angle
ob_cylinder_001.location = (-1.025, 3.842e-08, 3.443e-08)
ob_cylinder_001.rotation_euler = (0.0, 1.571, 0.0)
ob_cylinder_001.lineart.crease_threshold = 0.0
_m = ob_cylinder_001.modifiers.new('Auto Smooth', 'NODES')
_m.node_group = ng_auto_smooth
_gi = [s.identifier for s in ng_auto_smooth.interface.items_tree if s.item_type == 'SOCKET' and s.in_out == 'INPUT']
_m[_gi[1]] = 0.5236  # Angle
ob_cube.location = (-0.95, 3.842e-08, 3.443e-08)
ob_cube.lineart.crease_threshold = 0.0
ob_cube_001.location = (-0.95, 3.842e-08, 3.443e-08)
ob_cube_001.rotation_euler = (1.571, -0.0, 0.0)
ob_cube_001.lineart.crease_threshold = 0.0
ob_lighting.location = (0.0, 0.0, 0.0)

# ---- collection membership
col_collection.objects.link(ob_light)
col_collection.objects.link(ob_camera)
col_collection.objects.link(ob_cylinder)
col_collection.objects.link(ob_cylinder_001)
col_collection.objects.link(ob_cube)
col_collection.objects.link(ob_cube_001)
col_collection.objects.link(ob_lighting)

# ---- scene / render settings (as saved in the file)
scene.camera = ob_camera
scene.frame_start = 1; scene.frame_end = 250; scene.frame_set(1)
scene.render.engine = 'CYCLES'
scene.render.resolution_x = 128
scene.render.resolution_y = 18
scene.render.film_transparent = True
scene.cycles.samples = 128
scene.cycles.sampling_pattern = 'TABULATED_SOBOL'
scene.cycles.use_adaptive_sampling = False
scene.cycles.use_light_tree = False
scene.view_settings.view_transform = 'Filmic'
bpy.context.view_layer.update()
